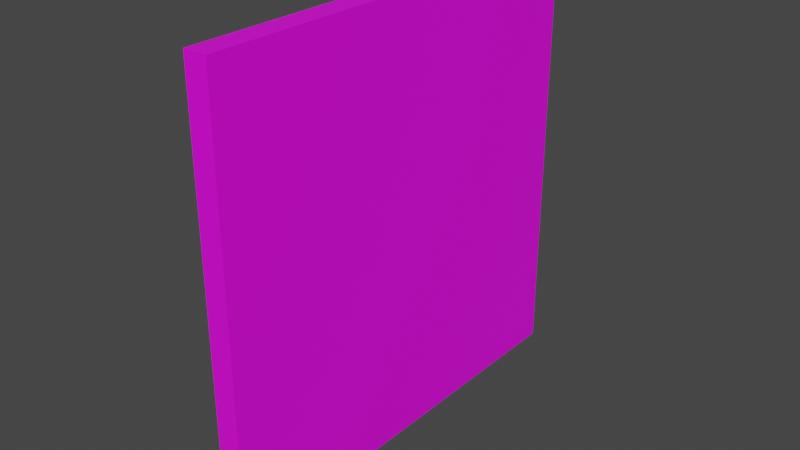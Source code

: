 # Source: floor_right_gable.blend  (saved by Blender 3.6.11; exported with 4.5.12 LTS)
import bpy
from mathutils import Matrix  # noqa: F401  (used for matrix-valued properties, if any)

bpy.ops.wm.read_factory_settings(use_empty=True)
scene = bpy.context.scene
scene.name = 'Scene'

# ---- collections
col_collection = bpy.data.collections.new('Collection'); scene.collection.children.link(col_collection)

# ---- images (referenced by path relative to the original .blend; pixels are not part of the script)
import os
ASSET_DIR = os.environ.get("B2B_ASSET_DIR", "")  # directory of the original .blend (textures are referenced by path, not embedded)
HERE = os.path.dirname(os.path.abspath(__file__))  # packed textures are extracted next to this script under _unpacked/

def load_image(name, relpath, width, height, colorspace="sRGB"):
    """Load a texture the original file referenced (path relative to the .blend, or extracted next to this script)."""
    p = next((c for c in (os.path.join(HERE, relpath), os.path.join(ASSET_DIR, relpath)) if relpath and os.path.exists(c)), "")
    if p:
        img = bpy.data.images.load(p, check_existing=True)
        img.name = name
    else:  # same state as the original file: an image datablock whose file is absent (Cycles renders it pink)
        img = bpy.data.images.new(name, width, height)
        img.source = "FILE"
        img.filepath = "//" + (relpath or name)
    img.colorspace_settings.name = colorspace
    return img
img_color_jpg = load_image('color.jpg', 'color.jpg', 1024, 1024, 'sRGB')
img_substrate_jpg = load_image('substrate.jpg', 'substrate.jpg', 1024, 1024, 'sRGB')

# ---- materials (node trees are filled in below, after node groups)
mat_color = bpy.data.materials.new('color')
mat_color.use_transparent_shadow = False
mat_substrate = bpy.data.materials.new('substrate')
mat_substrate.use_transparent_shadow = False

# ---- material node trees
mat_color.use_nodes = True; mat_color.node_tree.nodes.clear()
_N = mat_color.node_tree.nodes; _L = mat_color.node_tree.links
n0 = _N.new('ShaderNodeBsdfPrincipled'); n0.name = 'Principled BSDF'; n0.location = (10, 300)
n0.distribution = 'GGX'
n0.subsurface_method = 'RANDOM_WALK_SKIN'
n0.inputs[3].default_value = 1.45
n0.inputs[27].default_value = (0.0, 0.0, 0.0, 1.0)
n0.inputs[28].default_value = 1.0
n1 = _N.new('ShaderNodeOutputMaterial'); n1.name = 'Material Output'; n1.location = (300, 300)
n2 = _N.new('ShaderNodeVertexColor'); n2.name = 'Color Attribute'; n2.location = (-400, 300)
n2.layer_name = 'Colors'
n3 = _N.new('ShaderNodeTexImage'); n3.name = 'Image Texture'; n3.location = (-280, 280)
n3.image = img_color_jpg
_L.new(n0.outputs[0], n1.inputs[0])
_L.new(n3.outputs[0], n0.inputs[0])
n1.is_active_output = True
mat_substrate.use_nodes = True; mat_substrate.node_tree.nodes.clear()
_N = mat_substrate.node_tree.nodes; _L = mat_substrate.node_tree.links
n0 = _N.new('ShaderNodeBsdfPrincipled'); n0.name = 'Principled BSDF'; n0.location = (10, 300)
n0.distribution = 'GGX'
n0.subsurface_method = 'RANDOM_WALK_SKIN'
n0.inputs[3].default_value = 1.45
n0.inputs[27].default_value = (0.0, 0.0, 0.0, 1.0)
n0.inputs[28].default_value = 1.0
n1 = _N.new('ShaderNodeOutputMaterial'); n1.name = 'Material Output'; n1.location = (300, 300)
n2 = _N.new('ShaderNodeTexImage'); n2.name = 'Image Texture'; n2.location = (-280, 280)
n2.image = img_substrate_jpg
_L.new(n0.outputs[0], n1.inputs[0])
_L.new(n2.outputs[0], n0.inputs[0])
n1.is_active_output = True

# ---- world
world_world = bpy.data.worlds.new('World'); scene.world = world_world
world_world.use_nodes = True; world_world.node_tree.nodes.clear()
_N = world_world.node_tree.nodes; _L = world_world.node_tree.links
n0 = _N.new('ShaderNodeOutputWorld'); n0.name = 'World Output'; n0.location = (300, 300)
n1 = _N.new('ShaderNodeBackground'); n1.name = 'Background'; n1.location = (10, 300)
n1.inputs[0].default_value = (0.05088, 0.05088, 0.05088, 1.0)
_L.new(n1.outputs[0], n0.inputs[0])
n0.is_active_output = True
world_world.color = (0.05088, 0.05088, 0.05088)
world_world.use_sun_shadow = False
world_world.sun_shadow_jitter_overblur = 0.0

# ---- meshes
me_product = bpy.data.meshes.new('Product')
me_product.from_pydata([(8.882e-16, 81.0, 292.2), (0.0, 82.53, 291.9), (8.2, 81.0, 292.2), (8.2, 82.53, 291.9), (0.0, 83.83, 291.0), (8.2, 83.83, 291.0), (0.0, 84.7, 289.7), (8.2, 84.7, 289.7), (8.882e-16, 85.0, 288.2), (8.2, 85.0, 288.2), (8.2, 85.0, 288.0), (8.882e-16, 85.0, 288.0), (8.882e-16, 81.0, 284.0), (8.2, 81.0, 284.0), (0.0, 82.53, 284.3), (8.2, 82.53, 284.3), (0.0, 83.83, 285.2), (8.2, 83.83, 285.2), (0.0, 84.7, 286.5), (8.2, 84.7, 286.5), (8.882e-16, 292.2, 64.0), (0.0, 291.9, 62.47), (8.2, 292.2, 64.0), (8.2, 291.9, 62.47), (0.0, 291.0, 61.17), (8.2, 291.0, 61.17), (0.0, 289.7, 60.3), (8.2, 289.7, 60.3), (8.882e-16, 288.2, 60.0), (8.2, 288.2, 60.0), (8.2, 288.0, 60.0), (8.882e-16, 288.0, 60.0), (8.2, 284.0, 64.0), (8.2, 284.3, 62.47), (8.882e-16, 284.0, 64.0), (0.0, 284.3, 62.47), (8.2, 285.2, 61.17), (0.0, 285.2, 61.17), (8.2, 286.5, 60.3), (0.0, 286.5, 60.3), (7.994e-15, 220.0, 16.0), (0.0, 221.5, 15.7), (8.2, 220.0, 16.0), (8.2, 221.5, 15.7), (0.0, 222.8, 14.83), (8.2, 222.8, 14.83), (0.0, 223.7, 13.53), (8.2, 223.7, 13.53), (7.994e-15, 224.0, 12.0), (8.2, 224.0, 12.0), (8.2, 224.0, 11.8), (7.994e-15, 224.0, 11.8), (8.2, 220.0, 7.8), (8.2, 221.5, 8.104), (7.994e-15, 220.0, 7.8), (0.0, 221.5, 8.104), (8.2, 222.8, 8.972), (0.0, 222.8, 8.972), (8.2, 223.7, 10.27), (0.0, 223.7, 10.27), (7.994e-15, 64.0, 16.0), (8.2, 64.0, 16.0), (8.2, 60.0, 11.8), (8.2, 64.0, 7.8), (8.2, 62.47, 8.104), (8.2, 61.17, 8.972), (8.2, 60.3, 10.27), (8.2, 60.0, 12.0), (8.2, 61.17, 14.83), (8.2, 60.3, 13.53), (8.2, 62.47, 15.7), (7.994e-15, 64.0, 7.8), (0.0, 62.47, 8.104), (0.0, 61.17, 8.972), (0.0, 60.3, 10.27), (7.994e-15, 60.0, 11.8), (0.0, 62.47, 15.7), (0.0, 61.17, 14.83), (0.0, 60.3, 13.53), (7.994e-15, 60.0, 12.0), (0.0, 0.0, 0.0), (0.0, 300.0, 0.0), (16.0, 0.0, 0.0), (16.0, 300.0, 0.0), (8.2, 288.0, 240.0), (8.2, 284.0, 236.0), (8.2, 284.3, 237.5), (8.2, 285.2, 238.8), (8.2, 286.5, 239.7), (8.2, 291.0, 238.8), (8.2, 288.2, 240.0), (8.2, 289.7, 239.7), (8.2, 291.9, 237.5), (8.2, 292.2, 236.0), (8.882e-16, 284.0, 236.0), (8.882e-16, 292.2, 236.0), (0.0, 288.2, 240.0), (0.0, 289.7, 239.7), (0.0, 291.0, 238.8), (0.0, 291.9, 237.5), (0.0, 288.0, 240.0), (0.0, 286.5, 239.7), (0.0, 285.2, 238.8), (0.0, 284.3, 237.5), (0.0, 300.0, 300.0), (16.0, 300.0, 300.0), (8.882e-16, 19.0, 292.2), (8.2, 19.0, 292.2), (8.2, 15.0, 288.0), (8.2, 19.0, 284.0), (8.2, 17.47, 284.3), (8.2, 16.17, 285.2), (8.2, 15.3, 286.5), (8.2, 16.17, 291.0), (8.2, 15.0, 288.2), (8.2, 15.3, 289.7), (8.2, 17.47, 291.9), (8.882e-16, 19.0, 284.0), (0.0, 16.17, 291.0), (0.0, 15.3, 289.7), (0.0, 0.0, 300.0), (0.0, 17.47, 291.9), (0.0, 15.0, 288.2), (0.0, 15.0, 288.0), (0.0, 15.3, 286.5), (0.0, 16.17, 285.2), (0.0, 17.47, 284.3), (16.0, 0.0, 300.0)], [], [(0, 1, 2), (2, 1, 3), (3, 4, 5), (1, 4, 3), (5, 6, 7), (4, 6, 5), (7, 8, 9), (6, 8, 7), (10, 9, 8), (10, 8, 11), (12, 13, 14), (14, 15, 16), (13, 15, 14), (16, 17, 18), (15, 17, 16), (18, 19, 11), (17, 19, 18), (19, 10, 11), (20, 21, 22), (22, 21, 23), (23, 24, 25), (21, 24, 23), (25, 26, 27), (24, 26, 25), (27, 28, 29), (26, 28, 27), (30, 29, 28), (30, 28, 31), (32, 33, 34), (34, 33, 35), (35, 36, 37), (33, 36, 35), (37, 38, 39), (36, 38, 37), (39, 30, 31), (38, 30, 39), (40, 41, 42), (42, 41, 43), (43, 44, 45), (41, 44, 43), (45, 46, 47), (44, 46, 45), (47, 48, 49), (46, 48, 47), (50, 49, 48), (50, 48, 51), (52, 53, 54), (54, 53, 55), (55, 56, 57), (53, 56, 55), (57, 58, 59), (56, 58, 57), (59, 50, 51), (58, 50, 59), (40, 42, 60), (60, 42, 61), (62, 63, 64), (62, 64, 65), (62, 65, 66), (67, 63, 62), (68, 67, 69), (61, 68, 70), (61, 63, 67), (61, 67, 68), (56, 53, 52), (50, 58, 56), (50, 56, 52), (42, 52, 63), (42, 49, 50), (42, 63, 61), (42, 50, 52), (43, 49, 42), (45, 47, 49), (45, 49, 43), (52, 54, 71), (52, 71, 63), (63, 71, 64), (64, 72, 65), (71, 72, 64), (65, 73, 66), (72, 73, 65), (66, 74, 62), (73, 74, 66), (74, 75, 62), (60, 61, 76), (76, 70, 77), (61, 70, 76), (77, 68, 78), (70, 68, 77), (78, 69, 79), (68, 69, 78), (69, 67, 79), (62, 75, 79), (67, 62, 79), (80, 81, 82), (81, 83, 82), (84, 85, 86), (84, 86, 87), (84, 87, 88), (89, 90, 91), (92, 90, 89), (93, 84, 90), (93, 85, 84), (93, 90, 92), (38, 36, 33), (30, 33, 32), (30, 38, 33), (29, 30, 32), (22, 32, 85), (22, 85, 93), (22, 29, 32), (25, 22, 23), (25, 27, 29), (25, 29, 22), (34, 94, 85), (32, 34, 85), (95, 20, 93), (20, 22, 93), (96, 97, 90), (90, 97, 91), (91, 98, 89), (97, 98, 91), (89, 99, 92), (98, 99, 89), (92, 95, 93), (99, 95, 92), (96, 90, 100), (100, 90, 84), (100, 84, 101), (101, 88, 102), (84, 88, 101), (102, 87, 103), (88, 87, 102), (103, 86, 94), (87, 86, 103), (86, 85, 94), (104, 83, 81), (105, 83, 104), (0, 2, 106), (106, 2, 107), (108, 109, 110), (108, 110, 111), (108, 111, 112), (113, 114, 115), (107, 108, 114), (107, 113, 116), (107, 109, 108), (107, 114, 113), (19, 17, 15), (19, 15, 13), (10, 19, 13), (2, 13, 109), (2, 9, 10), (2, 109, 107), (2, 10, 13), (5, 2, 3), (5, 7, 9), (5, 9, 2), (12, 117, 109), (13, 12, 109), (118, 119, 120), (120, 121, 118), (119, 122, 120), (120, 106, 121), (122, 123, 120), (123, 124, 120), (124, 125, 120), (120, 0, 106), (6, 104, 8), (4, 104, 6), (1, 104, 4), (0, 104, 1), (126, 80, 125), (117, 80, 126), (125, 80, 120), (104, 101, 102), (117, 76, 80), (80, 76, 77), (102, 103, 104), (8, 103, 11), (11, 103, 18), (104, 103, 8), (77, 78, 80), (78, 79, 80), (14, 60, 12), (12, 60, 117), (117, 60, 76), (104, 100, 101), (103, 94, 18), (16, 94, 14), (18, 94, 16), (104, 96, 100), (79, 75, 80), (104, 97, 96), (75, 74, 80), (74, 73, 80), (104, 98, 97), (104, 99, 98), (73, 72, 80), (72, 71, 80), (104, 95, 99), (94, 40, 14), (14, 40, 60), (40, 34, 41), (94, 34, 40), (41, 35, 44), (34, 35, 41), (44, 37, 46), (35, 37, 44), (37, 39, 46), (46, 81, 48), (48, 81, 51), (55, 81, 54), (57, 81, 55), (59, 81, 57), (51, 81, 59), (26, 81, 28), (24, 81, 26), (21, 81, 24), (20, 81, 21), (28, 81, 31), (31, 81, 39), (39, 81, 46), (120, 104, 0), (81, 80, 54), (54, 80, 71), (104, 81, 95), (95, 81, 20), (104, 120, 127), (105, 104, 127), (82, 120, 80), (82, 127, 120), (122, 119, 114), (114, 119, 115), (115, 118, 113), (113, 118, 116), (119, 118, 115), (118, 121, 116), (116, 106, 107), (121, 106, 116), (122, 108, 123), (114, 108, 122), (108, 112, 123), (123, 112, 124), (124, 111, 125), (125, 111, 126), (112, 111, 124), (111, 110, 126), (126, 109, 117), (110, 109, 126), (83, 105, 82), (82, 105, 127)])
me_product.polygons.foreach_set('material_index', [1, 1, 1, 1, 1, 1, 1, 1, 1, 1, 1, 1, 1, 1, 1, 1, 1, 1, 1, 1, 1, 1, 1, 1, 1, 1, 1, 1, 1, 1, 1, 1, 1, 1, 1, 1, 1, 1, 1, 1, 1, 1, 1, 1, 1, 1, 1, 1, 1, 1, 1, 1, 1, 1, 1, 1, 1, 1, 1, 1, 1, 1, 1, 1, 1, 1, 1, 1, 1, 1, 1, 1, 1, 1, 1, 1, 1, 1, 1, 1, 1, 1, 1, 1, 1, 1, 1, 1, 1, 1, 1, 1, 1, 1, 1, 1, 1, 1, 1, 1, 1, 1, 1, 1, 1, 1, 1, 1, 1, 1, 1, 1, 1, 1, 1, 1, 1, 1, 1, 1, 1, 1, 1, 1, 1, 1, 1, 1, 1, 1, 1, 1, 1, 1, 1, 1, 1, 1, 1, 1, 1, 1, 1, 1, 1, 1, 1, 1, 1, 1, 1, 1, 1, 1, 1, 1, 1, 1, 1, 1, 0, 0, 0, 0, 0, 0, 0, 0, 0, 0, 0, 0, 0, 0, 0, 0, 0, 0, 0, 0, 0, 0, 0, 0, 0, 0, 0, 0, 0, 0, 0, 0, 0, 0, 0, 0, 0, 0, 0, 0, 0, 0, 0, 0, 0, 0, 0, 0, 0, 0, 0, 0, 0, 0, 0, 0, 0, 0, 0, 0, 0, 0, 0, 0, 0, 0, 0, 0, 1, 1, 1, 1, 1, 1, 1, 1, 1, 1, 1, 1, 1, 1, 1, 1, 1, 1, 1, 1, 1, 1, 0, 0])
_k = set([(0, 1), (0, 106), (1, 4), (2, 3), (2, 107), (3, 5), (4, 6), (5, 7), (6, 8), (7, 9), (8, 11), (9, 10), (10, 19), (11, 18), (12, 14), (12, 117), (13, 15), (13, 109), (14, 16), (15, 17), (16, 18), (17, 19), (20, 21), (20, 95), (21, 24), (22, 23), (22, 93), (23, 25), (24, 26), (25, 27), (26, 28), (27, 29), (28, 31), (29, 30), (30, 38), (31, 39), (32, 33), (32, 85), (33, 36), (34, 35), (34, 94), (35, 37), (36, 38), (37, 39), (40, 41), (40, 60), (41, 44), (42, 43), (42, 61), (43, 45), (44, 46), (45, 47), (46, 48), (47, 49), (48, 51), (49, 50), (50, 58), (51, 59), (52, 53), (52, 63), (53, 56), (54, 55), (54, 71), (55, 57), (56, 58), (57, 59), (60, 76), (61, 70), (62, 66), (62, 67), (63, 64), (64, 65), (65, 66), (67, 69), (68, 69), (68, 70), (71, 72), (72, 73), (73, 74), (74, 75), (75, 79), (76, 77), (77, 78), (78, 79), (80, 81), (80, 82), (80, 120), (81, 83), (81, 104), (82, 83), (82, 127), (83, 105), (84, 88), (84, 90), (85, 86), (86, 87), (87, 88), (89, 91), (89, 92), (90, 91), (92, 93), (94, 103), (95, 99), (96, 97), (96, 100), (97, 98), (98, 99), (100, 101), (101, 102), (102, 103), (104, 105), (104, 120), (105, 127), (106, 121), (107, 116), (108, 112), (108, 114), (109, 110), (110, 111), (111, 112), (113, 115), (113, 116), (114, 115), (117, 126), (118, 119), (118, 121), (119, 122), (120, 127), (122, 123), (123, 124), (124, 125), (125, 126)])
me_product.attributes.new('sharp_edge', 'BOOLEAN', 'EDGE').data.foreach_set('value', [ (min(e.vertices), max(e.vertices)) in _k for e in me_product.edges])
_uv = me_product.uv_layers.new(name='UVMap')
_uv.uv.foreach_set('vector', [0.2996, 0.5139, 0.297, 0.5139, 0.2996, 0.5003, 0.2996, 0.5003, 0.297, 0.5139, 0.297, 0.5003, 0.297, 0.5003, 0.2944, 0.5139, 0.2944, 0.5003, 0.297, 0.5139, 0.2944, 0.5139, 0.297, 0.5003, 0.2944, 0.5003, 0.2918, 0.5139, 0.2918, 0.5003, 0.2944, 0.5139, 0.2918, 0.5139, 0.2944, 0.5003, 0.2918, 0.5003, 0.2892, 0.5139, 0.2892, 0.5003, 0.2918, 0.5139, 0.2892, 0.5139, 0.2918, 0.5003, 0.3652, 0.5139, 0.3649, 0.5139, 0.3649, 0.5003, 0.3652, 0.5139, 0.3649, 0.5003, 0.3652, 0.5003, 0.332, 0.5003, 0.332, 0.5139, 0.3294, 0.5003, 0.3294, 0.5003, 0.3294, 0.5139, 0.3268, 0.5003, 0.332, 0.5139, 0.3294, 0.5139, 0.3294, 0.5003, 0.3268, 0.5003, 0.3268, 0.5139, 0.3242, 0.5003, 0.3294, 0.5139, 0.3268, 0.5139, 0.3268, 0.5003, 0.3242, 0.5003, 0.3242, 0.5139, 0.3216, 0.5003, 0.3268, 0.5139, 0.3242, 0.5139, 0.3242, 0.5003, 0.3242, 0.5139, 0.3216, 0.5139, 0.3216, 0.5003, 0.2671, 0.5139, 0.2645, 0.5139, 0.2671, 0.5003, 0.2671, 0.5003, 0.2645, 0.5139, 0.2645, 0.5003, 0.2645, 0.5003, 0.262, 0.5139, 0.262, 0.5003, 0.2645, 0.5139, 0.262, 0.5139, 0.2645, 0.5003, 0.262, 0.5003, 0.2594, 0.5139, 0.2594, 0.5003, 0.262, 0.5139, 0.2594, 0.5139, 0.262, 0.5003, 0.2594, 0.5003, 0.2568, 0.5139, 0.2568, 0.5003, 0.2594, 0.5139, 0.2568, 0.5139, 0.2594, 0.5003, 0.366, 0.5139, 0.3657, 0.5139, 0.3657, 0.5003, 0.366, 0.5139, 0.3657, 0.5003, 0.366, 0.5003, 0.3537, 0.5139, 0.3511, 0.5139, 0.3537, 0.5003, 0.3537, 0.5003, 0.3511, 0.5139, 0.3511, 0.5003, 0.3511, 0.5003, 0.3485, 0.5139, 0.3485, 0.5003, 0.3511, 0.5139, 0.3485, 0.5139, 0.3511, 0.5003, 0.3485, 0.5003, 0.3459, 0.5139, 0.3459, 0.5003, 0.3485, 0.5139, 0.3459, 0.5139, 0.3485, 0.5003, 0.3459, 0.5003, 0.3433, 0.5139, 0.3433, 0.5003, 0.3459, 0.5139, 0.3433, 0.5139, 0.3459, 0.5003, 0.3325, 0.5003, 0.3351, 0.5003, 0.3325, 0.5139, 0.3325, 0.5139, 0.3351, 0.5003, 0.3351, 0.5139, 0.3351, 0.5139, 0.3377, 0.5003, 0.3377, 0.5139, 0.3351, 0.5003, 0.3377, 0.5003, 0.3351, 0.5139, 0.3377, 0.5139, 0.3403, 0.5003, 0.3403, 0.5139, 0.3377, 0.5003, 0.3403, 0.5003, 0.3377, 0.5139, 0.3403, 0.5139, 0.3429, 0.5003, 0.3429, 0.5139, 0.3403, 0.5003, 0.3429, 0.5003, 0.3403, 0.5139, 0.3667, 0.5139, 0.3664, 0.5139, 0.3664, 0.5003, 0.3667, 0.5139, 0.3664, 0.5003, 0.3667, 0.5003, 0.2888, 0.5139, 0.2862, 0.5139, 0.2888, 0.5003, 0.2888, 0.5003, 0.2862, 0.5139, 0.2862, 0.5003, 0.2862, 0.5003, 0.2836, 0.5139, 0.2836, 0.5003, 0.2862, 0.5139, 0.2836, 0.5139, 0.2862, 0.5003, 0.2836, 0.5003, 0.281, 0.5139, 0.281, 0.5003, 0.2836, 0.5139, 0.281, 0.5139, 0.2836, 0.5003, 0.281, 0.5003, 0.2784, 0.5139, 0.2784, 0.5003, 0.281, 0.5139, 0.2784, 0.5139, 0.281, 0.5003, 0.1788, 0.5003, 0.1925, 0.5003, 0.1788, 0.76, 0.1788, 0.76, 0.1925, 0.5003, 0.1925, 0.76, 0.1577, 0.7733, 0.1643, 0.7667, 0.1638, 0.7692, 0.1577, 0.7733, 0.1638, 0.7692, 0.1624, 0.7714, 0.1577, 0.7733, 0.1624, 0.7714, 0.1602, 0.7728, 0.1573, 0.7733, 0.1643, 0.7667, 0.1577, 0.7733, 0.1526, 0.7714, 0.1573, 0.7733, 0.1548, 0.7728, 0.1507, 0.7667, 0.1526, 0.7714, 0.1512, 0.7692, 0.1507, 0.7667, 0.1643, 0.7667, 0.1573, 0.7733, 0.1507, 0.7667, 0.1573, 0.7733, 0.1526, 0.7714, 0.1624, 0.5022, 0.1638, 0.5044, 0.1643, 0.5069, 0.1577, 0.5003, 0.1602, 0.5008, 0.1624, 0.5022, 0.1577, 0.5003, 0.1624, 0.5022, 0.1643, 0.5069, 0.1507, 0.5069, 0.1643, 0.5069, 0.1643, 0.7667, 0.1507, 0.5069, 0.1573, 0.5003, 0.1577, 0.5003, 0.1507, 0.5069, 0.1643, 0.7667, 0.1507, 0.7667, 0.1507, 0.5069, 0.1577, 0.5003, 0.1643, 0.5069, 0.1512, 0.5044, 0.1573, 0.5003, 0.1507, 0.5069, 0.1526, 0.5022, 0.1548, 0.5008, 0.1573, 0.5003, 0.1526, 0.5022, 0.1573, 0.5003, 0.1512, 0.5044, 0.1648, 0.5003, 0.1784, 0.5003, 0.1784, 0.76, 0.1648, 0.5003, 0.1784, 0.76, 0.1648, 0.76, 0.2676, 0.5139, 0.2676, 0.5003, 0.2702, 0.5139, 0.2702, 0.5139, 0.2702, 0.5003, 0.2728, 0.5139, 0.2676, 0.5003, 0.2702, 0.5003, 0.2702, 0.5139, 0.2728, 0.5139, 0.2728, 0.5003, 0.2754, 0.5139, 0.2702, 0.5003, 0.2728, 0.5003, 0.2728, 0.5139, 0.2754, 0.5139, 0.2754, 0.5003, 0.278, 0.5139, 0.2728, 0.5003, 0.2754, 0.5003, 0.2754, 0.5139, 0.2754, 0.5003, 0.278, 0.5003, 0.278, 0.5139, 0.2351, 0.5139, 0.2351, 0.5003, 0.2377, 0.5139, 0.2377, 0.5139, 0.2377, 0.5003, 0.2403, 0.5139, 0.2351, 0.5003, 0.2377, 0.5003, 0.2377, 0.5139, 0.2403, 0.5139, 0.2403, 0.5003, 0.2429, 0.5139, 0.2377, 0.5003, 0.2403, 0.5003, 0.2403, 0.5139, 0.2429, 0.5139, 0.2429, 0.5003, 0.2455, 0.5139, 0.2403, 0.5003, 0.2429, 0.5003, 0.2429, 0.5139, 0.2429, 0.5003, 0.2455, 0.5003, 0.2455, 0.5139, 0.3675, 0.5003, 0.3675, 0.5139, 0.3672, 0.5139, 0.3672, 0.5003, 0.3675, 0.5003, 0.3672, 0.5139, 0.0002101, 0.9998, 0.0002101, 0.5003, 0.02685, 0.9998, 0.0002101, 0.5003, 0.02685, 0.5003, 0.02685, 0.9998, 0.1155, 0.8, 0.1221, 0.7933, 0.1216, 0.7959, 0.1155, 0.8, 0.1216, 0.7959, 0.1202, 0.798, 0.1155, 0.8, 0.1202, 0.798, 0.118, 0.7995, 0.1104, 0.798, 0.1151, 0.8, 0.1126, 0.7995, 0.109, 0.7959, 0.1151, 0.8, 0.1104, 0.798, 0.1085, 0.7933, 0.1155, 0.8, 0.1151, 0.8, 0.1085, 0.7933, 0.1221, 0.7933, 0.1155, 0.8, 0.1085, 0.7933, 0.1151, 0.8, 0.109, 0.7959, 0.118, 0.5008, 0.1202, 0.5022, 0.1216, 0.5044, 0.1155, 0.5003, 0.1216, 0.5044, 0.1221, 0.5069, 0.1155, 0.5003, 0.118, 0.5008, 0.1216, 0.5044, 0.1151, 0.5003, 0.1155, 0.5003, 0.1221, 0.5069, 0.1085, 0.5069, 0.1221, 0.5069, 0.1221, 0.7933, 0.1085, 0.5069, 0.1221, 0.7933, 0.1085, 0.7933, 0.1085, 0.5069, 0.1151, 0.5003, 0.1221, 0.5069, 0.1104, 0.5022, 0.1085, 0.5069, 0.109, 0.5044, 0.1104, 0.5022, 0.1126, 0.5008, 0.1151, 0.5003, 0.1104, 0.5022, 0.1151, 0.5003, 0.1085, 0.5069, 0.1503, 0.5003, 0.1503, 0.7867, 0.1366, 0.7867, 0.1366, 0.5003, 0.1503, 0.5003, 0.1366, 0.7867, 0.1225, 0.7867, 0.1225, 0.5003, 0.1362, 0.7867, 0.1225, 0.5003, 0.1362, 0.5003, 0.1362, 0.7867, 0.2563, 0.5139, 0.2537, 0.5139, 0.2563, 0.5003, 0.2563, 0.5003, 0.2537, 0.5139, 0.2537, 0.5003, 0.2537, 0.5003, 0.2511, 0.5139, 0.2511, 0.5003, 0.2537, 0.5139, 0.2511, 0.5139, 0.2537, 0.5003, 0.2511, 0.5003, 0.2485, 0.5139, 0.2485, 0.5003, 0.2511, 0.5139, 0.2485, 0.5139, 0.2511, 0.5003, 0.2485, 0.5003, 0.2459, 0.5139, 0.2459, 0.5003, 0.2485, 0.5139, 0.2459, 0.5139, 0.2485, 0.5003, 0.3679, 0.5139, 0.3679, 0.5003, 0.3683, 0.5139, 0.3683, 0.5139, 0.3679, 0.5003, 0.3683, 0.5003, 0.3541, 0.5139, 0.3541, 0.5003, 0.3567, 0.5139, 0.3567, 0.5139, 0.3567, 0.5003, 0.3593, 0.5139, 0.3541, 0.5003, 0.3567, 0.5003, 0.3567, 0.5139, 0.3593, 0.5139, 0.3593, 0.5003, 0.3619, 0.5139, 0.3567, 0.5003, 0.3593, 0.5003, 0.3593, 0.5139, 0.3619, 0.5139, 0.3619, 0.5003, 0.3645, 0.5139, 0.3593, 0.5003, 0.3619, 0.5003, 0.3619, 0.5139, 0.3619, 0.5003, 0.3645, 0.5003, 0.3645, 0.5139, 0.05391, 0.9998, 0.02727, 0.5003, 0.05391, 0.5003, 0.02727, 0.9998, 0.02727, 0.5003, 0.05391, 0.9998, 0.207, 0.5003, 0.2206, 0.5003, 0.207, 0.6035, 0.207, 0.6035, 0.2206, 0.5003, 0.2206, 0.6035, 0.1999, 0.6168, 0.2066, 0.6102, 0.206, 0.6127, 0.1999, 0.6168, 0.206, 0.6127, 0.2046, 0.6149, 0.1999, 0.6168, 0.2046, 0.6149, 0.2024, 0.6163, 0.1949, 0.6149, 0.1996, 0.6168, 0.197, 0.6163, 0.1929, 0.6102, 0.1999, 0.6168, 0.1996, 0.6168, 0.1929, 0.6102, 0.1949, 0.6149, 0.1934, 0.6127, 0.1929, 0.6102, 0.2066, 0.6102, 0.1999, 0.6168, 0.1929, 0.6102, 0.1996, 0.6168, 0.1949, 0.6149, 0.2024, 0.5008, 0.2046, 0.5022, 0.206, 0.5044, 0.2024, 0.5008, 0.206, 0.5044, 0.2066, 0.5069, 0.1999, 0.5003, 0.2024, 0.5008, 0.2066, 0.5069, 0.1929, 0.5069, 0.2066, 0.5069, 0.2066, 0.6102, 0.1929, 0.5069, 0.1996, 0.5003, 0.1999, 0.5003, 0.1929, 0.5069, 0.2066, 0.6102, 0.1929, 0.6102, 0.1929, 0.5069, 0.1999, 0.5003, 0.2066, 0.5069, 0.1949, 0.5022, 0.1929, 0.5069, 0.1934, 0.5044, 0.1949, 0.5022, 0.197, 0.5008, 0.1996, 0.5003, 0.1949, 0.5022, 0.1996, 0.5003, 0.1929, 0.5069, 0.2347, 0.5003, 0.2347, 0.6035, 0.221, 0.6035, 0.221, 0.5003, 0.2347, 0.5003, 0.221, 0.6035, 0.4848, 0.02715, 0.4826, 0.0257, 0.4997, 0.00021, 0.4997, 0.00021, 0.4862, 0.02931, 0.4848, 0.02715, 0.4826, 0.0257, 0.4801, 0.0252, 0.4997, 0.00021, 0.4997, 0.00021, 0.4868, 0.03186, 0.4862, 0.02931, 0.4801, 0.0252, 0.4798, 0.0252, 0.4997, 0.00021, 0.4798, 0.0252, 0.4772, 0.0257, 0.4997, 0.00021, 0.4772, 0.0257, 0.475, 0.02715, 0.4997, 0.00021, 0.4997, 0.00021, 0.4868, 0.1352, 0.4868, 0.03186, 0.4826, 0.1414, 0.4998, 0.4998, 0.4801, 0.1419, 0.4848, 0.1399, 0.4998, 0.4998, 0.4826, 0.1414, 0.4863, 0.1378, 0.4998, 0.4998, 0.4848, 0.1399, 0.4868, 0.1352, 0.4998, 0.4998, 0.4863, 0.1378, 0.4736, 0.02931, 0.00021, 0.00021, 0.475, 0.02715, 0.4731, 0.03186, 0.00021, 0.00021, 0.4736, 0.02931, 0.475, 0.02715, 0.00021, 0.00021, 0.4997, 0.00021, 0.4998, 0.4998, 0.3995, 0.4773, 0.398, 0.4751, 0.4731, 0.03186, 0.02635, 0.1042, 0.00021, 0.00021, 0.00021, 0.00021, 0.02635, 0.1042, 0.02491, 0.102, 0.398, 0.4751, 0.3959, 0.4737, 0.4998, 0.4998, 0.4801, 0.1419, 0.3959, 0.4737, 0.4797, 0.1419, 0.4797, 0.1419, 0.3959, 0.4737, 0.4772, 0.1414, 0.4998, 0.4998, 0.3959, 0.4737, 0.4801, 0.1419, 0.02491, 0.102, 0.02275, 0.1006, 0.00021, 0.00021, 0.02275, 0.1006, 0.0202, 0.1001, 0.00021, 0.00021, 0.4736, 0.1378, 0.02686, 0.1068, 0.4731, 0.1352, 0.4731, 0.1352, 0.02686, 0.1068, 0.4731, 0.03186, 0.4731, 0.03186, 0.02686, 0.1068, 0.02635, 0.1042, 0.4998, 0.4998, 0.4, 0.4798, 0.3995, 0.4773, 0.3959, 0.4737, 0.3933, 0.4732, 0.4772, 0.1414, 0.475, 0.1399, 0.3933, 0.4732, 0.4736, 0.1378, 0.4772, 0.1414, 0.3933, 0.4732, 0.475, 0.1399, 0.4998, 0.4998, 0.4, 0.4801, 0.4, 0.4798, 0.0202, 0.1001, 0.01986, 0.1001, 0.00021, 0.00021, 0.4998, 0.4998, 0.3995, 0.4827, 0.4, 0.4801, 0.01986, 0.1001, 0.01732, 0.1006, 0.00021, 0.00021, 0.01732, 0.1006, 0.01516, 0.102, 0.00021, 0.00021, 0.4998, 0.4998, 0.398, 0.4849, 0.3995, 0.4827, 0.4998, 0.4998, 0.3959, 0.4863, 0.398, 0.4849, 0.01516, 0.102, 0.01371, 0.1042, 0.00021, 0.00021, 0.01371, 0.1042, 0.01321, 0.1068, 0.00021, 0.00021, 0.4998, 0.4998, 0.3933, 0.4868, 0.3959, 0.4863, 0.3933, 0.4732, 0.02688, 0.3664, 0.4736, 0.1378, 0.4736, 0.1378, 0.02688, 0.3664, 0.02686, 0.1068, 0.02688, 0.3664, 0.1068, 0.473, 0.02638, 0.369, 0.3933, 0.4732, 0.1068, 0.473, 0.02688, 0.3664, 0.02638, 0.369, 0.1043, 0.4735, 0.02493, 0.3711, 0.1068, 0.473, 0.1043, 0.4735, 0.02638, 0.369, 0.02493, 0.3711, 0.1021, 0.475, 0.02277, 0.3726, 0.1043, 0.4735, 0.1021, 0.475, 0.02493, 0.3711, 0.1021, 0.475, 0.1007, 0.4771, 0.02277, 0.3726, 0.02277, 0.3726, 0.0002588, 0.4996, 0.02022, 0.3731, 0.02022, 0.3731, 0.0002588, 0.4996, 0.01989, 0.3731, 0.01374, 0.369, 0.0002588, 0.4996, 0.01323, 0.3664, 0.01518, 0.3711, 0.0002588, 0.4996, 0.01374, 0.369, 0.01734, 0.3726, 0.0002588, 0.4996, 0.01518, 0.3711, 0.01989, 0.3731, 0.0002588, 0.4996, 0.01734, 0.3726, 0.1007, 0.4826, 0.0002588, 0.4996, 0.1002, 0.48, 0.1021, 0.4847, 0.0002588, 0.4996, 0.1007, 0.4826, 0.1043, 0.4862, 0.0002588, 0.4996, 0.1021, 0.4847, 0.1068, 0.4867, 0.0002588, 0.4996, 0.1043, 0.4862, 0.1002, 0.48, 0.0002588, 0.4996, 0.1002, 0.4797, 0.1002, 0.4797, 0.0002588, 0.4996, 0.1007, 0.4771, 0.1007, 0.4771, 0.0002588, 0.4996, 0.02277, 0.3726, 0.4997, 0.00021, 0.4998, 0.4998, 0.4868, 0.1352, 0.0002588, 0.4996, 0.00021, 0.00021, 0.01323, 0.3664, 0.01323, 0.3664, 0.00021, 0.00021, 0.01321, 0.1068, 0.4998, 0.4998, 0.0002588, 0.4996, 0.3933, 0.4868, 0.3933, 0.4868, 0.0002588, 0.4996, 0.1068, 0.4867, 0.05433, 0.9998, 0.05433, 0.5003, 0.08098, 0.5003, 0.08098, 0.9998, 0.05433, 0.9998, 0.08098, 0.5003, 0.108, 0.5003, 0.0814, 0.9998, 0.0814, 0.5003, 0.108, 0.5003, 0.108, 0.9998, 0.0814, 0.9998, 0.3104, 0.5139, 0.3078, 0.5139, 0.3104, 0.5003, 0.3104, 0.5003, 0.3078, 0.5139, 0.3078, 0.5003, 0.3078, 0.5003, 0.3052, 0.5139, 0.3052, 0.5003, 0.3052, 0.5003, 0.3052, 0.5139, 0.3026, 0.5003, 0.3078, 0.5139, 0.3052, 0.5139, 0.3078, 0.5003, 0.3052, 0.5139, 0.3026, 0.5139, 0.3026, 0.5003, 0.3026, 0.5003, 0.3, 0.5139, 0.3, 0.5003, 0.3026, 0.5139, 0.3, 0.5139, 0.3026, 0.5003, 0.369, 0.5003, 0.3687, 0.5139, 0.3687, 0.5003, 0.369, 0.5139, 0.3687, 0.5139, 0.369, 0.5003, 0.3108, 0.5003, 0.3134, 0.5003, 0.3108, 0.5139, 0.3108, 0.5139, 0.3134, 0.5003, 0.3134, 0.5139, 0.3134, 0.5139, 0.316, 0.5003, 0.316, 0.5139, 0.316, 0.5139, 0.316, 0.5003, 0.3186, 0.5139, 0.3134, 0.5003, 0.316, 0.5003, 0.3134, 0.5139, 0.316, 0.5003, 0.3186, 0.5003, 0.3186, 0.5139, 0.3186, 0.5139, 0.3212, 0.5003, 0.3212, 0.5139, 0.3186, 0.5003, 0.3212, 0.5003, 0.3186, 0.5139, 0.5002, 0.0002101, 0.9998, 0.00021, 0.5002, 0.4997, 0.5002, 0.4997, 0.9998, 0.00021, 0.9998, 0.4997])
_ca = me_product.color_attributes.new('Colors', 'BYTE_COLOR', 'CORNER')
_ca.data.foreach_set('color', [1.0, 1.0, 1.0, 1.0, 1.0, 1.0, 1.0, 1.0, 1.0, 1.0, 1.0, 1.0, 1.0, 1.0, 1.0, 1.0, 1.0, 1.0, 1.0, 1.0, 1.0, 1.0, 1.0, 1.0, 1.0, 1.0, 1.0, 1.0, 1.0, 1.0, 1.0, 1.0, 1.0, 1.0, 1.0, 1.0, 1.0, 1.0, 1.0, 1.0, 1.0, 1.0, 1.0, 1.0, 1.0, 1.0, 1.0, 1.0, 1.0, 1.0, 1.0, 1.0, 1.0, 1.0, 1.0, 1.0, 1.0, 1.0, 1.0, 1.0, 1.0, 1.0, 1.0, 1.0, 1.0, 1.0, 1.0, 1.0, 1.0, 1.0, 1.0, 1.0, 1.0, 1.0, 1.0, 1.0, 1.0, 1.0, 1.0, 1.0, 1.0, 1.0, 1.0, 1.0, 1.0, 1.0, 1.0, 1.0, 1.0, 1.0, 1.0, 1.0, 1.0, 1.0, 1.0, 1.0, 1.0, 1.0, 1.0, 1.0, 1.0, 1.0, 1.0, 1.0, 1.0, 1.0, 1.0, 1.0, 1.0, 1.0, 1.0, 1.0, 1.0, 1.0, 1.0, 1.0, 1.0, 1.0, 1.0, 1.0, 1.0, 1.0, 1.0, 1.0, 1.0, 1.0, 1.0, 1.0, 1.0, 1.0, 1.0, 1.0, 1.0, 1.0, 1.0, 1.0, 1.0, 1.0, 1.0, 1.0, 1.0, 1.0, 1.0, 1.0, 1.0, 1.0, 1.0, 1.0, 1.0, 1.0, 1.0, 1.0, 1.0, 1.0, 1.0, 1.0, 1.0, 1.0, 1.0, 1.0, 1.0, 1.0, 1.0, 1.0, 1.0, 1.0, 1.0, 1.0, 1.0, 1.0, 1.0, 1.0, 1.0, 1.0, 1.0, 1.0, 1.0, 1.0, 1.0, 1.0, 1.0, 1.0, 1.0, 1.0, 1.0, 1.0, 1.0, 1.0, 1.0, 1.0, 1.0, 1.0, 1.0, 1.0, 1.0, 1.0, 1.0, 1.0, 1.0, 1.0, 1.0, 1.0, 1.0, 1.0, 1.0, 1.0, 1.0, 1.0, 1.0, 1.0, 1.0, 1.0, 1.0, 1.0, 1.0, 1.0, 1.0, 1.0, 1.0, 1.0, 1.0, 1.0, 1.0, 1.0, 1.0, 1.0, 1.0, 1.0, 1.0, 1.0, 1.0, 1.0, 1.0, 1.0, 1.0, 1.0, 1.0, 1.0, 1.0, 1.0, 1.0, 1.0, 1.0, 1.0, 1.0, 1.0, 1.0, 1.0, 1.0, 1.0, 1.0, 1.0, 1.0, 1.0, 1.0, 1.0, 1.0, 1.0, 1.0, 1.0, 1.0, 1.0, 1.0, 1.0, 1.0, 1.0, 1.0, 1.0, 1.0, 1.0, 1.0, 1.0, 1.0, 1.0, 1.0, 1.0, 1.0, 1.0, 1.0, 1.0, 1.0, 1.0, 1.0, 1.0, 1.0, 1.0, 1.0, 1.0, 1.0, 1.0, 1.0, 1.0, 1.0, 1.0, 1.0, 1.0, 1.0, 1.0, 1.0, 1.0, 1.0, 1.0, 1.0, 1.0, 1.0, 1.0, 1.0, 1.0, 1.0, 1.0, 1.0, 1.0, 1.0, 1.0, 1.0, 1.0, 1.0, 1.0, 1.0, 1.0, 1.0, 1.0, 1.0, 1.0, 1.0, 1.0, 1.0, 1.0, 1.0, 1.0, 1.0, 1.0, 1.0, 1.0, 1.0, 1.0, 1.0, 1.0, 1.0, 1.0, 1.0, 1.0, 1.0, 1.0, 1.0, 1.0, 1.0, 1.0, 1.0, 1.0, 1.0, 1.0, 1.0, 1.0, 1.0, 1.0, 1.0, 1.0, 1.0, 1.0, 1.0, 1.0, 1.0, 1.0, 1.0, 1.0, 1.0, 1.0, 1.0, 1.0, 1.0, 1.0, 1.0, 1.0, 1.0, 1.0, 1.0, 1.0, 1.0, 1.0, 1.0, 1.0, 1.0, 1.0, 1.0, 1.0, 1.0, 1.0, 1.0, 1.0, 1.0, 1.0, 1.0, 1.0, 1.0, 1.0, 1.0, 1.0, 1.0, 1.0, 1.0, 1.0, 1.0, 1.0, 1.0, 1.0, 1.0, 1.0, 1.0, 1.0, 1.0, 1.0, 1.0, 1.0, 1.0, 1.0, 1.0, 1.0, 1.0, 1.0, 1.0, 1.0, 1.0, 1.0, 1.0, 1.0, 1.0, 1.0, 1.0, 1.0, 1.0, 1.0, 1.0, 1.0, 1.0, 1.0, 1.0, 1.0, 1.0, 1.0, 1.0, 1.0, 1.0, 1.0, 1.0, 1.0, 1.0, 1.0, 1.0, 1.0, 1.0, 1.0, 1.0, 1.0, 1.0, 1.0, 1.0, 1.0, 1.0, 1.0, 1.0, 1.0, 1.0, 1.0, 1.0, 1.0, 1.0, 1.0, 1.0, 1.0, 1.0, 1.0, 1.0, 1.0, 1.0, 1.0, 1.0, 1.0, 1.0, 1.0, 1.0, 1.0, 1.0, 1.0, 1.0, 1.0, 1.0, 1.0, 1.0, 1.0, 1.0, 1.0, 1.0, 1.0, 1.0, 1.0, 1.0, 1.0, 1.0, 1.0, 1.0, 1.0, 1.0, 1.0, 1.0, 1.0, 1.0, 1.0, 1.0, 1.0, 1.0, 1.0, 1.0, 1.0, 1.0, 1.0, 1.0, 1.0, 1.0, 1.0, 1.0, 1.0, 1.0, 1.0, 1.0, 1.0, 1.0, 1.0, 1.0, 1.0, 1.0, 1.0, 1.0, 1.0, 1.0, 1.0, 1.0, 1.0, 1.0, 1.0, 1.0, 1.0, 1.0, 1.0, 1.0, 1.0, 1.0, 1.0, 1.0, 1.0, 1.0, 1.0, 1.0, 1.0, 1.0, 1.0, 1.0, 1.0, 1.0, 1.0, 1.0, 1.0, 1.0, 1.0, 1.0, 1.0, 1.0, 1.0, 1.0, 1.0, 1.0, 1.0, 1.0, 1.0, 1.0, 1.0, 1.0, 1.0, 1.0, 1.0, 1.0, 1.0, 1.0, 1.0, 1.0, 1.0, 1.0, 1.0, 1.0, 1.0, 1.0, 1.0, 1.0, 1.0, 1.0, 1.0, 1.0, 1.0, 1.0, 1.0, 1.0, 1.0, 1.0, 1.0, 1.0, 1.0, 1.0, 1.0, 1.0, 1.0, 1.0, 1.0, 1.0, 1.0, 1.0, 1.0, 1.0, 1.0, 1.0, 1.0, 1.0, 1.0, 1.0, 1.0, 1.0, 1.0, 1.0, 1.0, 1.0, 1.0, 1.0, 1.0, 1.0, 1.0, 1.0, 1.0, 1.0, 1.0, 1.0, 1.0, 1.0, 1.0, 1.0, 1.0, 1.0, 1.0, 1.0, 1.0, 1.0, 1.0, 1.0, 1.0, 1.0, 1.0, 1.0, 1.0, 1.0, 1.0, 1.0, 1.0, 1.0, 1.0, 1.0, 1.0, 1.0, 1.0, 1.0, 1.0, 1.0, 1.0, 1.0, 1.0, 1.0, 1.0, 1.0, 1.0, 1.0, 1.0, 1.0, 1.0, 1.0, 1.0, 1.0, 1.0, 1.0, 1.0, 1.0, 1.0, 1.0, 1.0, 1.0, 1.0, 1.0, 1.0, 1.0, 1.0, 1.0, 1.0, 1.0, 1.0, 1.0, 1.0, 1.0, 1.0, 1.0, 1.0, 1.0, 1.0, 1.0, 1.0, 1.0, 1.0, 1.0, 1.0, 1.0, 1.0, 1.0, 1.0, 1.0, 1.0, 1.0, 1.0, 1.0, 1.0, 1.0, 1.0, 1.0, 1.0, 1.0, 1.0, 1.0, 1.0, 1.0, 1.0, 1.0, 1.0, 1.0, 1.0, 1.0, 1.0, 1.0, 1.0, 1.0, 1.0, 1.0, 1.0, 1.0, 1.0, 1.0, 1.0, 1.0, 1.0, 1.0, 1.0, 1.0, 1.0, 1.0, 1.0, 1.0, 1.0, 1.0, 1.0, 1.0, 1.0, 1.0, 1.0, 1.0, 1.0, 1.0, 1.0, 1.0, 1.0, 1.0, 1.0, 1.0, 1.0, 1.0, 1.0, 1.0, 1.0, 1.0, 1.0, 1.0, 1.0, 1.0, 1.0, 1.0, 1.0, 1.0, 1.0, 1.0, 1.0, 1.0, 1.0, 1.0, 1.0, 1.0, 1.0, 1.0, 1.0, 1.0, 1.0, 1.0, 1.0, 1.0, 1.0, 1.0, 1.0, 1.0, 1.0, 1.0, 1.0, 1.0, 1.0, 1.0, 1.0, 1.0, 1.0, 1.0, 1.0, 1.0, 1.0, 1.0, 1.0, 1.0, 1.0, 1.0, 1.0, 1.0, 1.0, 1.0, 1.0, 1.0, 1.0, 1.0, 1.0, 1.0, 1.0, 1.0, 1.0, 1.0, 1.0, 1.0, 1.0, 1.0, 1.0, 1.0, 1.0, 1.0, 1.0, 1.0, 1.0, 1.0, 1.0, 1.0, 1.0, 1.0, 1.0, 1.0, 1.0, 1.0, 1.0, 1.0, 1.0, 1.0, 1.0, 1.0, 1.0, 1.0, 1.0, 1.0, 1.0, 1.0, 1.0, 1.0, 1.0, 1.0, 1.0, 1.0, 1.0, 1.0, 1.0, 1.0, 1.0, 1.0, 1.0, 1.0, 1.0, 1.0, 1.0, 1.0, 1.0, 1.0, 1.0, 1.0, 1.0, 1.0, 1.0, 1.0, 1.0, 1.0, 1.0, 1.0, 1.0, 1.0, 1.0, 1.0, 1.0, 1.0, 1.0, 1.0, 1.0, 1.0, 1.0, 1.0, 1.0, 1.0, 1.0, 1.0, 1.0, 1.0, 1.0, 1.0, 1.0, 1.0, 1.0, 1.0, 1.0, 1.0, 1.0, 1.0, 1.0, 1.0, 1.0, 1.0, 1.0, 1.0, 1.0, 1.0, 1.0, 1.0, 1.0, 1.0, 1.0, 1.0, 1.0, 1.0, 1.0, 1.0, 1.0, 1.0, 1.0, 1.0, 1.0, 1.0, 1.0, 1.0, 1.0, 1.0, 1.0, 1.0, 1.0, 1.0, 1.0, 1.0, 1.0, 1.0, 1.0, 1.0, 1.0, 1.0, 1.0, 1.0, 1.0, 1.0, 1.0, 1.0, 1.0, 1.0, 1.0, 1.0, 1.0, 1.0, 1.0, 1.0, 1.0, 1.0, 1.0, 1.0, 1.0, 1.0, 1.0, 1.0, 1.0, 1.0, 1.0, 1.0, 1.0, 1.0, 1.0, 1.0, 1.0, 1.0, 1.0, 1.0, 1.0, 1.0, 1.0, 1.0, 1.0, 1.0, 1.0, 1.0, 1.0, 1.0, 1.0, 1.0, 1.0, 1.0, 1.0, 1.0, 1.0, 1.0, 1.0, 1.0, 1.0, 1.0, 1.0, 1.0, 1.0, 1.0, 1.0, 1.0, 1.0, 1.0, 1.0, 1.0, 1.0, 1.0, 1.0, 1.0, 1.0, 1.0, 1.0, 1.0, 1.0, 1.0, 1.0, 1.0, 1.0, 1.0, 1.0, 1.0, 1.0, 1.0, 1.0, 1.0, 1.0, 1.0, 1.0, 1.0, 1.0, 1.0, 1.0, 1.0, 1.0, 1.0, 1.0, 1.0, 1.0, 1.0, 1.0, 1.0, 1.0, 1.0, 1.0, 1.0, 1.0, 1.0, 1.0, 1.0, 1.0, 1.0, 1.0, 1.0, 1.0, 1.0, 1.0, 1.0, 1.0, 1.0, 1.0, 1.0, 1.0, 1.0, 1.0, 1.0, 1.0, 1.0, 1.0, 1.0, 1.0, 1.0, 1.0, 1.0, 1.0, 1.0, 1.0, 1.0, 1.0, 1.0, 1.0, 1.0, 1.0, 1.0, 1.0, 1.0, 1.0, 1.0, 1.0, 1.0, 1.0, 1.0, 1.0, 1.0, 1.0, 1.0, 1.0, 1.0, 1.0, 1.0, 1.0, 1.0, 1.0, 1.0, 1.0, 1.0, 1.0, 1.0, 1.0, 1.0, 1.0, 1.0, 1.0, 1.0, 1.0, 1.0, 1.0, 1.0, 1.0, 1.0, 1.0, 1.0, 1.0, 1.0, 1.0, 1.0, 1.0, 1.0, 1.0, 1.0, 1.0, 1.0, 1.0, 1.0, 1.0, 1.0, 1.0, 1.0, 1.0, 1.0, 1.0, 1.0, 1.0, 1.0, 1.0, 1.0, 1.0, 1.0, 1.0, 1.0, 1.0, 1.0, 1.0, 1.0, 1.0, 1.0, 1.0, 1.0, 1.0, 1.0, 1.0, 1.0, 1.0, 1.0, 1.0, 1.0, 1.0, 1.0, 1.0, 1.0, 1.0, 1.0, 1.0, 1.0, 1.0, 1.0, 1.0, 1.0, 1.0, 1.0, 1.0, 1.0, 1.0, 1.0, 1.0, 1.0, 1.0, 1.0, 1.0, 1.0, 1.0, 1.0, 1.0, 1.0, 1.0, 1.0, 1.0, 1.0, 1.0, 1.0, 1.0, 1.0, 1.0, 1.0, 1.0, 1.0, 1.0, 1.0, 1.0, 1.0, 1.0, 1.0, 1.0, 1.0, 1.0, 1.0, 1.0, 1.0, 1.0, 1.0, 1.0, 1.0, 1.0, 1.0, 1.0, 1.0, 1.0, 1.0, 1.0, 1.0, 1.0, 1.0, 1.0, 1.0, 1.0, 1.0, 1.0, 1.0, 1.0, 1.0, 1.0, 1.0, 1.0, 1.0, 1.0, 1.0, 1.0, 1.0, 1.0, 1.0, 1.0, 1.0, 1.0, 1.0, 1.0, 1.0, 1.0, 1.0, 1.0, 1.0, 1.0, 1.0, 1.0, 1.0, 1.0, 1.0, 1.0, 1.0, 1.0, 1.0, 1.0, 1.0, 1.0, 1.0, 1.0, 1.0, 1.0, 1.0, 1.0, 1.0, 1.0, 1.0, 1.0, 1.0, 1.0, 1.0, 1.0, 1.0, 1.0, 1.0, 1.0, 1.0, 1.0, 1.0, 1.0, 1.0, 1.0, 1.0, 1.0, 1.0, 1.0, 1.0, 1.0, 1.0, 1.0, 1.0, 1.0, 1.0, 1.0, 1.0, 1.0, 1.0, 1.0, 1.0, 1.0, 1.0, 1.0, 1.0, 1.0, 1.0, 1.0, 1.0, 1.0, 1.0, 1.0, 1.0, 1.0, 1.0, 1.0, 1.0, 1.0, 1.0, 1.0, 1.0, 1.0, 1.0, 1.0, 1.0, 1.0, 1.0, 1.0, 1.0, 1.0, 1.0, 1.0, 1.0, 1.0, 1.0, 1.0, 1.0, 1.0, 1.0, 1.0, 1.0, 1.0, 1.0, 1.0, 1.0, 1.0, 1.0, 1.0, 1.0, 1.0, 1.0, 1.0, 1.0, 1.0, 1.0, 1.0, 1.0, 1.0, 1.0, 1.0, 1.0, 1.0, 1.0, 1.0, 1.0, 1.0, 1.0, 1.0, 1.0, 1.0, 1.0, 1.0, 1.0, 1.0, 1.0, 1.0, 1.0, 1.0, 1.0, 1.0, 1.0, 1.0, 1.0, 1.0, 1.0, 1.0, 1.0, 1.0, 1.0, 1.0, 1.0, 1.0, 1.0, 1.0, 1.0, 1.0, 1.0, 1.0, 1.0, 1.0, 1.0, 1.0, 1.0, 1.0, 1.0, 1.0, 1.0, 1.0, 1.0, 1.0, 1.0, 1.0, 1.0, 1.0, 1.0, 1.0, 1.0, 1.0, 1.0, 1.0, 1.0, 1.0, 1.0, 1.0, 1.0, 1.0, 1.0, 1.0, 1.0, 1.0, 1.0, 1.0, 1.0, 1.0, 1.0, 1.0, 1.0, 1.0, 1.0, 1.0, 1.0, 1.0, 1.0, 1.0, 1.0, 1.0, 1.0, 1.0, 1.0, 1.0, 1.0, 1.0, 1.0, 1.0, 1.0, 1.0, 1.0, 1.0, 1.0, 1.0, 1.0, 1.0, 1.0, 1.0, 1.0, 1.0, 1.0, 1.0, 1.0, 1.0, 1.0, 1.0, 1.0, 1.0, 1.0, 1.0, 1.0, 1.0, 1.0, 1.0, 1.0, 1.0, 1.0, 1.0, 1.0, 1.0, 1.0, 1.0, 1.0, 1.0, 1.0, 1.0, 1.0, 1.0, 1.0, 1.0, 1.0, 1.0, 1.0, 1.0, 1.0, 1.0, 1.0, 1.0, 1.0, 1.0, 1.0, 1.0, 1.0, 1.0, 1.0, 1.0, 1.0, 1.0, 1.0, 1.0, 1.0, 1.0, 1.0, 1.0, 1.0, 1.0, 1.0, 1.0, 1.0, 1.0, 1.0, 1.0, 1.0, 1.0, 1.0, 1.0, 1.0, 1.0, 1.0, 1.0, 1.0, 1.0, 1.0, 1.0, 1.0, 1.0, 1.0, 1.0, 1.0, 1.0, 1.0, 1.0, 1.0, 1.0, 1.0, 1.0, 1.0, 1.0, 1.0, 1.0, 1.0, 1.0, 1.0, 1.0, 1.0, 1.0, 1.0, 1.0, 1.0, 1.0, 1.0, 1.0, 1.0, 1.0, 1.0, 1.0, 1.0, 1.0, 1.0, 1.0, 1.0, 1.0, 1.0, 1.0, 1.0, 1.0, 1.0, 1.0, 1.0, 1.0, 1.0, 1.0, 1.0, 1.0, 1.0, 1.0, 1.0, 1.0, 1.0, 1.0, 1.0, 1.0, 1.0, 1.0, 1.0, 1.0, 1.0, 1.0, 1.0, 1.0, 1.0, 1.0, 1.0, 1.0, 1.0, 1.0, 1.0, 1.0, 1.0, 1.0, 1.0, 1.0, 1.0, 1.0, 1.0, 1.0, 1.0, 1.0, 1.0, 1.0, 1.0, 1.0, 1.0, 1.0, 1.0, 1.0, 1.0, 1.0, 1.0, 1.0, 1.0, 1.0, 1.0, 1.0, 1.0, 1.0, 1.0, 1.0, 1.0, 1.0, 1.0, 1.0, 1.0, 1.0, 1.0, 1.0, 1.0, 1.0, 1.0, 1.0, 1.0, 1.0, 1.0, 1.0, 1.0, 1.0, 1.0, 1.0, 1.0, 1.0, 1.0, 1.0, 1.0, 1.0, 1.0, 1.0, 1.0, 1.0, 1.0, 1.0, 1.0, 1.0, 1.0, 1.0, 1.0, 1.0, 1.0, 1.0, 1.0, 1.0, 1.0, 1.0, 1.0, 1.0, 1.0, 1.0, 1.0, 1.0, 1.0, 1.0, 1.0, 1.0, 1.0, 1.0, 1.0, 1.0, 1.0, 1.0, 1.0, 1.0, 1.0, 1.0, 1.0, 1.0, 1.0, 1.0, 1.0, 1.0, 1.0, 1.0, 1.0, 1.0, 1.0, 1.0, 1.0, 1.0, 1.0, 1.0, 1.0, 1.0, 1.0, 1.0, 1.0, 1.0, 1.0, 1.0, 1.0, 1.0, 1.0, 1.0, 1.0, 1.0, 1.0, 1.0, 1.0, 1.0, 1.0, 1.0, 1.0, 1.0, 1.0, 1.0, 1.0, 1.0, 1.0, 1.0, 1.0, 1.0, 1.0, 1.0, 1.0, 1.0, 1.0, 1.0, 1.0, 1.0, 1.0, 1.0, 1.0, 1.0, 1.0, 1.0, 1.0, 1.0, 1.0, 1.0, 1.0, 1.0, 1.0, 1.0, 1.0, 1.0, 1.0, 1.0, 1.0, 1.0, 1.0, 1.0, 1.0, 1.0, 1.0, 1.0, 1.0, 1.0, 1.0, 1.0, 1.0, 1.0, 1.0, 1.0, 1.0, 1.0, 1.0, 1.0, 1.0, 1.0, 1.0, 1.0, 1.0, 1.0, 1.0, 1.0, 1.0, 1.0, 1.0, 1.0, 1.0, 1.0, 1.0, 1.0, 1.0, 1.0, 1.0, 1.0, 1.0, 1.0, 1.0, 1.0, 1.0, 1.0, 1.0, 1.0, 1.0, 1.0, 1.0, 1.0, 1.0, 1.0, 1.0, 1.0, 1.0, 1.0, 1.0, 1.0, 1.0, 1.0, 1.0, 1.0, 1.0, 1.0, 1.0, 1.0, 1.0, 1.0, 1.0, 1.0, 1.0, 1.0, 1.0, 1.0, 1.0, 1.0, 1.0, 1.0, 1.0, 1.0, 1.0, 1.0, 1.0, 1.0, 1.0, 1.0, 1.0, 1.0, 1.0, 1.0, 1.0, 1.0, 1.0, 1.0, 1.0, 1.0, 1.0, 1.0, 1.0, 1.0, 1.0, 1.0, 1.0, 1.0, 1.0, 1.0, 1.0, 1.0, 1.0, 1.0, 1.0, 1.0, 1.0, 1.0, 1.0, 1.0, 1.0, 1.0, 1.0, 1.0, 1.0, 1.0, 1.0, 1.0, 1.0, 1.0, 1.0, 1.0, 1.0, 1.0, 1.0, 1.0, 1.0, 1.0, 1.0, 1.0, 1.0, 1.0, 1.0, 1.0, 1.0, 1.0, 1.0, 1.0, 1.0, 1.0, 1.0, 1.0, 1.0, 1.0, 1.0, 1.0, 1.0, 1.0, 1.0, 1.0, 1.0, 1.0, 1.0, 1.0, 1.0, 1.0, 1.0, 1.0, 1.0, 1.0, 1.0, 1.0, 1.0, 1.0, 1.0, 1.0, 1.0, 1.0, 1.0, 1.0, 1.0, 1.0, 1.0, 1.0, 1.0, 1.0, 1.0, 1.0, 1.0, 1.0, 1.0, 1.0, 1.0, 1.0, 1.0, 1.0, 1.0, 1.0, 1.0, 1.0, 1.0, 1.0, 1.0, 1.0, 1.0, 1.0, 1.0, 1.0, 1.0, 1.0, 1.0, 1.0, 1.0, 1.0, 1.0, 1.0, 1.0, 1.0, 1.0, 1.0, 1.0, 1.0, 1.0, 1.0, 1.0, 1.0, 1.0, 1.0, 1.0, 1.0, 1.0, 1.0, 1.0, 1.0, 1.0, 1.0, 1.0, 1.0, 1.0, 1.0, 1.0, 1.0, 1.0, 1.0, 1.0, 1.0, 1.0, 1.0, 1.0, 1.0, 1.0, 1.0, 1.0, 1.0, 1.0, 1.0, 1.0, 1.0, 1.0, 1.0, 1.0, 1.0, 1.0, 1.0, 1.0, 1.0, 1.0, 1.0, 1.0, 1.0, 1.0, 1.0, 1.0, 1.0, 1.0, 1.0, 1.0, 1.0, 1.0, 1.0, 1.0, 1.0, 1.0, 1.0, 1.0, 1.0, 1.0, 1.0, 1.0, 1.0, 1.0, 1.0, 1.0, 1.0, 1.0, 1.0, 1.0, 1.0, 1.0, 1.0, 1.0, 1.0, 1.0, 1.0, 1.0, 1.0, 1.0, 1.0, 1.0, 1.0, 1.0, 1.0, 1.0, 1.0, 1.0, 1.0, 1.0, 1.0, 1.0, 1.0, 1.0, 1.0, 1.0, 1.0, 1.0, 1.0, 1.0, 1.0, 1.0, 1.0, 1.0, 1.0, 1.0, 1.0, 1.0, 1.0, 1.0, 1.0, 1.0, 1.0, 1.0, 1.0, 1.0, 1.0, 1.0, 1.0, 1.0, 1.0, 1.0, 1.0, 1.0, 1.0, 1.0, 1.0, 1.0, 1.0, 1.0, 1.0, 1.0, 1.0, 1.0, 1.0, 1.0, 1.0, 1.0, 1.0, 1.0, 1.0, 1.0, 1.0, 1.0, 1.0, 1.0, 1.0, 1.0, 1.0, 1.0, 1.0, 1.0, 1.0, 1.0, 1.0, 1.0, 1.0, 1.0, 1.0, 1.0, 1.0, 1.0, 1.0, 1.0, 1.0, 1.0, 1.0, 1.0, 1.0, 1.0, 1.0, 1.0, 1.0, 1.0, 1.0, 1.0, 1.0, 1.0, 1.0, 1.0, 1.0, 1.0, 1.0, 1.0, 1.0, 1.0, 1.0, 1.0, 1.0, 1.0, 1.0, 1.0, 1.0, 1.0, 1.0, 1.0, 1.0, 1.0, 1.0, 1.0, 1.0, 1.0, 1.0, 1.0, 1.0, 1.0, 1.0, 1.0, 1.0, 1.0, 1.0, 1.0, 1.0, 1.0, 1.0, 1.0, 1.0, 1.0, 1.0, 1.0, 1.0, 1.0, 1.0, 1.0, 1.0, 1.0, 1.0, 1.0, 1.0, 1.0, 1.0, 1.0, 1.0, 1.0, 1.0, 1.0, 1.0, 1.0, 1.0, 1.0, 1.0, 1.0, 1.0, 1.0, 1.0, 1.0, 1.0, 1.0, 1.0, 1.0, 1.0, 1.0, 1.0, 1.0, 1.0, 1.0, 1.0, 1.0, 1.0, 1.0, 1.0, 1.0, 1.0, 1.0, 1.0, 1.0, 1.0, 1.0, 1.0, 1.0, 1.0, 1.0, 1.0, 1.0, 1.0, 1.0, 1.0, 1.0, 1.0, 1.0, 1.0, 1.0, 1.0, 1.0, 1.0, 1.0, 1.0, 1.0, 1.0, 1.0, 1.0, 1.0, 1.0, 1.0, 1.0, 1.0, 1.0, 1.0, 1.0, 1.0, 1.0, 1.0, 1.0, 1.0, 1.0, 1.0, 1.0, 1.0, 1.0, 1.0, 1.0, 1.0, 1.0, 1.0, 1.0, 1.0, 1.0, 1.0, 1.0, 1.0, 1.0, 1.0, 1.0, 1.0, 1.0, 1.0, 1.0, 1.0, 1.0, 1.0, 1.0, 1.0, 1.0, 1.0, 1.0, 1.0, 1.0, 1.0, 1.0, 1.0, 1.0, 1.0, 1.0, 1.0, 1.0, 1.0, 1.0, 1.0, 1.0, 1.0, 1.0, 1.0, 1.0, 1.0, 1.0, 1.0, 1.0, 1.0, 1.0, 1.0, 1.0, 1.0, 1.0, 1.0, 1.0, 1.0, 1.0, 1.0, 1.0, 1.0, 1.0, 1.0, 1.0, 1.0, 1.0, 1.0, 1.0, 1.0, 1.0, 1.0, 1.0, 1.0, 1.0, 1.0, 1.0, 1.0, 1.0, 1.0, 1.0, 1.0, 1.0, 1.0, 1.0, 1.0, 1.0, 1.0, 1.0, 1.0, 1.0, 1.0, 1.0, 1.0, 1.0, 1.0, 1.0, 1.0, 1.0, 1.0, 1.0, 1.0, 1.0, 1.0, 1.0, 1.0, 1.0, 1.0, 1.0, 1.0, 1.0, 1.0, 1.0, 1.0, 1.0, 1.0, 1.0, 1.0, 1.0, 1.0, 1.0, 1.0, 1.0, 1.0, 1.0, 1.0, 1.0, 1.0, 1.0, 1.0, 1.0, 1.0, 1.0, 1.0, 1.0, 1.0, 1.0, 1.0, 1.0, 1.0, 1.0, 1.0, 1.0, 1.0, 1.0, 1.0, 1.0, 1.0, 1.0, 1.0, 1.0, 1.0, 1.0, 1.0, 1.0, 1.0, 1.0, 1.0, 1.0, 1.0, 1.0, 1.0, 1.0, 1.0, 1.0, 1.0, 1.0, 1.0, 1.0, 1.0, 1.0, 1.0, 1.0, 1.0, 1.0, 1.0, 1.0, 1.0, 1.0, 1.0, 1.0, 1.0, 1.0, 1.0, 1.0, 1.0, 1.0, 1.0, 1.0, 1.0, 1.0, 1.0, 1.0, 1.0, 1.0, 1.0, 1.0, 1.0, 1.0, 1.0, 1.0, 1.0, 1.0, 1.0, 1.0, 1.0, 1.0, 1.0, 1.0, 1.0, 1.0, 1.0, 1.0, 1.0, 1.0, 1.0, 1.0, 1.0, 1.0, 1.0, 1.0, 1.0, 1.0, 1.0, 1.0, 1.0, 1.0, 1.0, 1.0, 1.0, 1.0, 1.0, 1.0, 1.0, 1.0, 1.0, 1.0, 1.0, 1.0, 1.0, 1.0, 1.0, 1.0, 1.0, 1.0, 1.0, 1.0, 1.0, 1.0, 1.0, 1.0, 1.0, 1.0, 1.0, 1.0, 1.0, 1.0, 1.0, 1.0, 1.0, 1.0, 1.0, 1.0, 1.0, 1.0, 1.0, 1.0, 1.0, 1.0, 1.0, 1.0, 1.0, 1.0, 1.0, 1.0, 1.0, 1.0, 1.0, 1.0, 1.0, 1.0, 1.0, 1.0, 1.0, 1.0, 1.0, 1.0, 1.0, 1.0, 1.0, 1.0, 1.0, 1.0, 1.0, 1.0, 1.0, 1.0, 1.0, 1.0, 1.0, 1.0, 1.0, 1.0, 1.0, 1.0, 1.0, 1.0, 1.0, 1.0, 1.0, 1.0, 1.0, 1.0, 1.0, 1.0, 1.0, 1.0, 1.0, 1.0, 1.0, 1.0, 1.0, 1.0, 1.0, 1.0, 1.0, 1.0, 1.0, 1.0, 1.0, 1.0, 1.0, 1.0, 1.0, 1.0, 1.0, 1.0, 1.0, 1.0, 1.0, 1.0, 1.0, 1.0, 1.0, 1.0, 1.0, 1.0, 1.0, 1.0, 1.0, 1.0, 1.0, 1.0, 1.0, 1.0, 1.0, 1.0, 1.0, 1.0, 1.0, 1.0, 1.0, 1.0, 1.0, 1.0, 1.0, 1.0, 1.0, 1.0, 1.0, 1.0, 1.0, 1.0, 1.0, 1.0, 1.0, 1.0, 1.0, 1.0, 1.0, 1.0, 1.0, 1.0, 1.0, 1.0, 1.0, 1.0, 1.0, 1.0, 1.0, 1.0, 1.0, 1.0, 1.0, 1.0, 1.0, 1.0, 1.0, 1.0, 1.0, 1.0, 1.0, 1.0, 1.0, 1.0, 1.0, 1.0, 1.0, 1.0, 1.0, 1.0, 1.0, 1.0, 1.0, 1.0, 1.0, 1.0, 1.0, 1.0, 1.0, 1.0, 1.0, 1.0, 1.0, 1.0, 1.0, 1.0, 1.0, 1.0, 1.0, 1.0, 1.0, 1.0, 1.0, 1.0, 1.0, 1.0, 1.0, 1.0, 1.0, 1.0, 1.0, 1.0, 1.0, 1.0, 1.0, 1.0, 1.0, 1.0, 1.0, 1.0, 1.0, 1.0, 1.0, 1.0, 1.0, 1.0, 1.0, 1.0, 1.0, 1.0, 1.0, 1.0, 1.0, 1.0, 1.0, 1.0, 1.0, 1.0, 1.0, 1.0, 1.0, 1.0, 1.0, 1.0, 1.0, 1.0, 1.0, 1.0, 1.0, 1.0, 1.0, 1.0, 1.0, 1.0, 1.0, 1.0, 1.0, 1.0, 1.0, 1.0, 1.0, 1.0, 1.0, 1.0, 1.0, 1.0, 1.0, 1.0, 1.0, 1.0, 1.0, 1.0, 1.0, 1.0, 1.0, 1.0, 1.0, 1.0, 1.0, 1.0, 1.0, 1.0, 1.0, 1.0, 1.0, 1.0, 1.0, 1.0, 1.0, 1.0, 1.0, 1.0, 1.0, 1.0, 1.0, 1.0, 1.0, 1.0, 1.0, 1.0, 1.0, 1.0, 1.0, 1.0, 1.0, 1.0, 1.0, 1.0, 1.0, 1.0, 1.0, 1.0, 1.0, 1.0, 1.0, 1.0, 1.0, 1.0, 1.0, 1.0, 1.0, 1.0, 1.0, 1.0, 1.0, 1.0, 1.0, 1.0, 1.0, 1.0, 1.0, 1.0, 1.0, 1.0, 1.0, 1.0, 1.0, 1.0, 1.0, 1.0, 1.0, 1.0, 1.0, 1.0, 1.0, 1.0, 1.0, 1.0, 1.0, 1.0, 1.0, 1.0, 1.0, 1.0, 1.0, 1.0, 1.0, 1.0, 1.0, 1.0, 1.0, 1.0, 1.0, 1.0, 1.0, 1.0, 1.0, 1.0, 1.0, 1.0, 1.0, 1.0, 1.0, 1.0, 1.0, 1.0, 1.0, 1.0, 1.0, 1.0, 1.0, 1.0, 1.0, 1.0, 1.0, 1.0, 1.0, 1.0, 1.0, 1.0, 1.0, 1.0, 1.0, 1.0, 1.0, 1.0, 1.0, 1.0, 1.0, 1.0, 1.0, 1.0, 1.0, 1.0, 1.0, 1.0, 1.0, 1.0, 1.0, 1.0, 1.0, 1.0, 1.0, 1.0, 1.0, 1.0, 1.0, 1.0, 1.0, 1.0, 1.0, 1.0, 1.0, 1.0, 1.0, 1.0, 1.0, 1.0, 1.0, 1.0, 1.0, 1.0, 1.0, 1.0, 1.0, 1.0])
me_product.materials.append(mat_color)
me_product.materials.append(mat_substrate)
me_product.update()
me_product.normals_split_custom_set([tuple(v) for v in zip(*[iter([-1.108e-16, -0.0003937, -1.0, -1.855e-06, -0.3827, -0.9239, -2.099e-05, -0.0003937, -1.0, 1.851e-06, -0.0003919, -1.0, 2.103e-05, -0.3827, -0.9239, 0.0, -0.3827, -0.9239, 1.766e-06, -0.3827, -0.9239, 2.108e-05, -0.7068, -0.7074, 0.0, -0.7068, -0.7074, 0.0, -0.3827, -0.9239, -1.844e-06, -0.7068, -0.7074, -2.111e-05, -0.3827, -0.9239, 1.863e-06, -0.7068, -0.7074, 2.094e-05, -0.9236, -0.3834, 0.0, -0.9236, -0.3834, 0.0, -0.7068, -0.7074, -1.855e-06, -0.9236, -0.3834, -2.107e-05, -0.7068, -0.7074, 1.878e-06, -0.9236, -0.3834, 2.09e-05, -1.0, -0.001189, 0.0, -1.0, -0.001189, 1.115e-16, -0.9236, -0.3834, -1.859e-06, -1.0, -0.001198, -2.111e-05, -0.9236, -0.3834, 0.0, -1.0, 0.0, 0.0, -1.0, 0.0, 0.0, -1.0, 0.0, 0.0, -1.0, 0.0, 0.0, -1.0, 0.0, 0.0, -1.0, 0.0, -8.511e-09, -0.0003745, 1.0, -1.307e-05, -0.0003745, 1.0, 1.11e-16, -0.3827, 0.9239, -8.528e-09, -0.3827, 0.9239, -1.286e-05, -0.3827, 0.9239, 0.0, -0.7068, 0.7074, 0.0, -0.0003727, 1.0, 8.528e-09, -0.3827, 0.9239, 1.308e-05, -0.3827, 0.9239, -8.544e-09, -0.7068, 0.7074, -1.296e-05, -0.7068, 0.7074, 0.0, -0.9236, 0.3834, 0.0, -0.3827, 0.9239, 8.511e-09, -0.7068, 0.7074, 1.283e-05, -0.7068, 0.7074, -8.561e-09, -0.9236, 0.3834, -1.311e-05, -0.9236, 0.3834, -1.104e-16, -1.0, 0.001198, 0.0, -0.7068, 0.7074, 8.493e-09, -0.9236, 0.3834, 1.288e-05, -0.9236, 0.3834, 0.0, -0.9236, 0.3834, 8.477e-09, -1.0, 0.001189, 1.299e-05, -1.0, 0.001189, -1.108e-16, -1.0, 0.0004012, -1.848e-06, -0.9239, 0.3827, -2.08e-05, -1.0, 0.0004017, 1.837e-06, -1.0, 0.0004143, 2.084e-05, -0.9239, 0.3827, 0.0, -0.9239, 0.3827, 1.859e-06, -0.9239, 0.3827, 2.126e-05, -0.7074, 0.7068, 0.0, -0.7074, 0.7068, 0.0, -0.9239, 0.3827, -1.855e-06, -0.7074, 0.7068, -2.131e-05, -0.9239, 0.3827, 1.844e-06, -0.7074, 0.7068, 2.076e-05, -0.3834, 0.9236, 0.0, -0.3834, 0.9236, 0.0, -0.7074, 0.7068, -1.825e-06, -0.3834, 0.9236, -2.088e-05, -0.7074, 0.7068, 1.874e-06, -0.3834, 0.9236, 2.09e-05, -0.001189, 1.0, 0.0, -0.001189, 1.0, 1.115e-16, -0.3834, 0.9236, -1.859e-06, -0.001196, 1.0, -2.111e-05, -0.3834, 0.9236, 0.0, 0.0, 1.0, 0.0, 0.0, 1.0, 0.0, 0.0, 1.0, 0.0, 0.0, 1.0, 0.0, 0.0, 1.0, 0.0, 0.0, 1.0, 0.0, 1.0, 0.0003777, 1.796e-06, 0.9239, 0.3827, 2.098e-05, 1.0, 0.0003754, -1.784e-06, 1.0, 0.0003996, -2.102e-05, 0.9239, 0.3827, 1.11e-16, 0.9239, 0.3827, -1.855e-06, 0.9239, 0.3827, -2.099e-05, 0.7074, 0.7068, 0.0, 0.7074, 0.7068, 0.0, 0.9239, 0.3827, 1.851e-06, 0.7074, 0.7068, 2.103e-05, 0.9239, 0.3827, -1.84e-06, 0.7074, 0.7068, -2.076e-05, 0.3834, 0.9236, 0.0, 0.3834, 0.9236, 0.0, 0.7074, 0.7068, 1.825e-06, 0.3834, 0.9236, 2.089e-05, 0.7074, 0.7068, -1.874e-06, 0.3834, 0.9236, -2.09e-05, 0.001189, 1.0, -1.104e-16, 0.001189, 1.0, 0.0, 0.3834, 0.9236, 1.859e-06, 0.001196, 1.0, 2.111e-05, 0.3834, 0.9236, -9.973e-16, -0.0003775, -1.0, -1.84e-06, -0.3827, -0.9239, -2.099e-05, -0.0003775, -1.0, 1.84e-06, -0.0003775, -1.0, 2.103e-05, -0.3827, -0.9239, 0.0, -0.3827, -0.9239, 1.87e-06, -0.3827, -0.9239, 2.089e-05, -0.7068, -0.7074, 0.0, -0.7068, -0.7074, 0.0, -0.3827, -0.9239, -1.866e-06, -0.7068, -0.7074, -2.093e-05, -0.3827, -0.9239, 1.844e-06, -0.7068, -0.7074, 2.094e-05, -0.9236, -0.3834, 0.0, -0.9236, -0.3834, 0.0, -0.7068, -0.7074, -1.833e-06, -0.9236, -0.3834, -2.107e-05, -0.7068, -0.7074, 1.859e-06, -0.9236, -0.3834, 2.09e-05, -1.0, -0.001198, 0.0, -1.0, -0.001198, 1.003e-15, -0.9236, -0.3834, -1.84e-06, -1.0, -0.001198, -2.111e-05, -0.9236, -0.3834, 0.0, -1.0, 0.0, 0.0, -1.0, 0.0, 0.0, -1.0, 0.0, 0.0, -1.0, 0.0, 0.0, -1.0, 0.0, 0.0, -1.0, 0.0, 0.0, -0.0003775, 1.0, 1.84e-06, -0.3827, 0.9239, 2.099e-05, -0.0003775, 1.0, -1.84e-06, -0.0003775, 1.0, -2.103e-05, -0.3827, 0.9239, 9.992e-16, -0.3827, 0.9239, -1.87e-06, -0.3827, 0.9239, -2.089e-05, -0.7068, 0.7074, 0.0, -0.7068, 0.7074, 0.0, -0.3827, 0.9239, 1.866e-06, -0.7068, 0.7074, 2.093e-05, -0.3827, 0.9239, -1.844e-06, -0.7068, 0.7074, -2.094e-05, -0.9236, 0.3834, 0.0, -0.9236, 0.3834, 0.0, -0.7068, 0.7074, 1.833e-06, -0.9236, 0.3834, 2.107e-05, -0.7068, 0.7074, -1.859e-06, -0.9236, 0.3834, -2.09e-05, -1.0, 0.001198, -9.932e-16, -1.0, 0.001198, 0.0, -0.9236, 0.3834, 1.84e-06, -1.0, 0.001198, 2.111e-05, -0.9236, 0.3834, 0.0, 0.0, -1.0, 0.0, 0.0, -1.0, 0.0, 0.0, -1.0, 0.0, 0.0, -1.0, 0.0, 0.0, -1.0, 0.0, 0.0, -1.0, -1.0, -9.721e-08, 0.0, -1.0, -9.721e-08, 0.0, -1.0, -9.721e-08, 0.0, -1.0, 0.0, 0.0, -1.0, 0.0, 0.0, -1.0, 0.0, 0.0, -1.0, 0.0, 0.0, -1.0, 0.0, 0.0, -1.0, 0.0, 0.0, -1.0, 0.0, 0.0, -1.0, 0.0, 0.0, -1.0, 0.0, 0.0, -1.0, 0.0, 0.0, -1.0, 0.0, 0.0, -1.0, 0.0, 0.0, -1.0, 0.0, 0.0, -1.0, 0.0, 0.0, -1.0, 0.0, 0.0, -1.0, 0.0, 0.0, -1.0, 0.0, 0.0, -1.0, 0.0, 0.0, -1.0, 0.0, 0.0, -1.0, 0.0, 0.0, -1.0, 0.0, 0.0, -1.0, 5.115e-07, 0.0, -1.0, 5.115e-07, 0.0, -1.0, 5.115e-07, 0.0, -1.0, 0.0, 0.0, -1.0, 0.0, 0.0, -1.0, 0.0, 0.0, -1.0, 0.0, 0.0, -1.0, 0.0, 0.0, -1.0, 0.0, 0.0, -1.0, 0.0, 0.0, -1.0, 0.0, 0.0, -1.0, 0.0, 0.0, -1.0, -2.384e-06, 0.0, -1.0, -2.384e-06, 0.0, -1.0, -2.384e-06, 0.0, -1.0, 0.0, 0.0, -1.0, 0.0, 0.0, -1.0, 0.0, 0.0, -1.0, 0.0, 0.0, -1.0, 0.0, 0.0, -1.0, 0.0, 0.0, -1.0, 0.0, 0.0, -1.0, 0.0, 0.0, -1.0, 0.0, 0.0, -1.0, 0.0, 0.0, -1.0, 0.0, 0.0, -1.0, 0.0, 0.0, -1.0, 0.0, 0.0, -1.0, 0.0, 0.0, -1.0, 0.0, 0.0, 0.0, 0.0, 1.0, 0.0, 0.0, 1.0, 0.0, 0.0, 1.0, 0.0, 0.0, 1.0, 0.0, 0.0, 1.0, 0.0, 0.0, 1.0, 8.511e-09, 0.0003775, 1.0, 1.296e-05, 0.0003775, 1.0, 0.0, 0.3827, 0.9239, 8.528e-09, 0.3827, 0.9239, 1.304e-05, 0.3827, 0.9239, 0.0, 0.7068, 0.7074, -9.973e-16, 0.0003775, 1.0, -8.528e-09, 0.3827, 0.9239, -1.298e-05, 0.3827, 0.9239, 8.544e-09, 0.7068, 0.7074, 1.302e-05, 0.7068, 0.7074, 0.0, 0.9236, 0.3834, 0.0, 0.3827, 0.9239, -8.511e-09, 0.7068, 0.7074, -1.302e-05, 0.7068, 0.7074, 8.561e-09, 0.9236, 0.3834, 1.305e-05, 0.9236, 0.3834, 0.0, 1.0, 0.001193, 0.0, 0.7068, 0.7074, -8.495e-09, 0.9236, 0.3834, -1.295e-05, 0.9236, 0.3834, 1.003e-15, 0.9236, 0.3834, -8.477e-09, 1.0, 0.001189, -1.292e-05, 1.0, 0.001189, -8.511e-09, 0.0003775, -1.0, -1.296e-05, 0.0003775, -1.0, 9.992e-16, 0.3827, -0.9239, -8.528e-09, 0.3827, -0.9239, -1.304e-05, 0.3827, -0.9239, 0.0, 0.7068, -0.7074, 0.0, 0.0003775, -1.0, 8.528e-09, 0.3827, -0.9239, 1.298e-05, 0.3827, -0.9239, -8.544e-09, 0.7068, -0.7074, -1.302e-05, 0.7068, -0.7074, 0.0, 0.9236, -0.3834, 0.0, 0.3827, -0.9239, 8.511e-09, 0.7068, -0.7074, 1.302e-05, 0.7068, -0.7074, -8.561e-09, 0.9236, -0.3834, -1.305e-05, 0.9236, -0.3834, -9.932e-16, 1.0, -0.001193, 0.0, 0.7068, -0.7074, 8.495e-09, 0.9236, -0.3834, 1.295e-05, 0.9236, -0.3834, 0.0, 0.9236, -0.3834, 8.477e-09, 1.0, -0.001189, 1.292e-05, 1.0, -0.001189, 0.0, 1.0, 0.0, 0.0, 1.0, 0.0, 0.0, 1.0, 0.0, 0.0, 1.0, 0.0, 0.0, 1.0, 0.0, 0.0, 1.0, 0.0, 0.0, 0.0, -1.0, 0.0, 0.0, -1.0, 0.0, 0.0, -1.0, 0.0, 0.0, -1.0, 0.0, 0.0, -1.0, 0.0, 0.0, -1.0, -1.0, 3.889e-07, 0.0, -1.0, 3.889e-07, 0.0, -1.0, 3.889e-07, 0.0, -1.0, -7.185e-07, 0.0, -1.0, -7.185e-07, 0.0, -1.0, -7.185e-07, 0.0, -1.0, 0.0, 0.0, -1.0, 0.0, 0.0, -1.0, 0.0, 0.0, -1.0, 0.0, 0.0, -1.0, 0.0, 0.0, -1.0, 0.0, 0.0, -1.0, 7.185e-07, 0.0, -1.0, 7.185e-07, 0.0, -1.0, 7.185e-07, 0.0, -1.0, 0.0, 0.0, -1.0, 0.0, 0.0, -1.0, 0.0, 0.0, -1.0, 0.0, 0.0, -1.0, 0.0, 0.0, -1.0, 0.0, 0.0, -1.0, -7.777e-07, 0.0, -1.0, -7.777e-07, 0.0, -1.0, -7.777e-07, 0.0, -1.0, 2.046e-06, 0.0, -1.0, 2.046e-06, 0.0, -1.0, 2.046e-06, 0.0, -1.0, 0.0, 0.0, -1.0, 0.0, 0.0, -1.0, 0.0, 0.0, -1.0, 0.0, 0.0, -1.0, 0.0, 0.0, -1.0, 0.0, 0.0, -1.0, 0.0, 0.0, -1.0, 0.0, 0.0, -1.0, 0.0, 0.0, -1.0, 0.0, 0.0, -1.0, 0.0, 0.0, -1.0, 0.0, 0.0, -1.0, 0.0, 0.0, -1.0, 0.0, 0.0, -1.0, 0.0, 0.0, -1.0, 0.0, 0.0, -1.0, 0.0, 0.0, -1.0, 0.0, 0.0, -1.0, -2.046e-06, 0.0, -1.0, -2.046e-06, 0.0, -1.0, -2.046e-06, 0.0, -1.0, -1.535e-06, 0.0, -1.0, -1.535e-06, 0.0, -1.0, -1.535e-06, 0.0, -1.0, 0.0, 0.0, -1.0, 0.0, 0.0, -1.0, 0.0, 0.0, 0.0, 1.0, 0.0, 0.0, 1.0, 0.0, 0.0, 1.0, 0.0, 0.0, 1.0, 0.0, 0.0, 1.0, 0.0, 0.0, 1.0, 0.0, 0.0, -1.0, 0.0, 0.0, -1.0, 0.0, 0.0, -1.0, 0.0, 0.0, -1.0, 0.0, 0.0, -1.0, 0.0, 0.0, -1.0, 0.0, 0.0, -0.0003788, -1.0, -1.878e-06, -0.3827, -0.9239, -2.099e-05, -0.0003786, -1.0, 1.874e-06, -0.0003857, -1.0, 2.103e-05, -0.3827, -0.9239, 0.0, -0.3827, -0.9239, 1.874e-06, -0.3827, -0.9239, 2.099e-05, -0.7068, -0.7074, 0.0, -0.7068, -0.7074, 0.0, -0.3827, -0.9239, -1.87e-06, -0.7068, -0.7074, -2.103e-05, -0.3827, -0.9239, 1.848e-06, -0.7068, -0.7074, 2.104e-05, -0.9236, -0.3834, 0.0, -0.9236, -0.3834, 0.0, -0.7068, -0.7074, -1.837e-06, -0.9236, -0.3834, -2.116e-05, -0.7068, -0.7074, 1.859e-06, -0.9236, -0.3834, 2.091e-05, -1.0, -0.001169, 0.0, -1.0, -0.001169, 1.115e-16, -0.9236, -0.3834, -1.848e-06, -1.0, -0.001182, -2.111e-05, -0.9236, -0.3834, 0.0, 0.0, -1.0, 0.0, 0.0, -1.0, 0.0, 0.0, -1.0, 0.0, 0.0, -1.0, 0.0, 0.0, -1.0, 0.0, 0.0, -1.0, -8.511e-09, 0.0003788, -1.0, -1.3e-05, 0.0003786, -1.0, 0.0, 0.3827, -0.9239, -8.528e-09, 0.3827, -0.9239, -1.303e-05, 0.3827, -0.9239, 0.0, 0.7068, -0.7074, 0.0, 0.0003857, -1.0, 8.528e-09, 0.3827, -0.9239, 1.303e-05, 0.3827, -0.9239, -8.544e-09, 0.7068, -0.7074, -1.289e-05, 0.7068, -0.7074, 0.0, 0.9236, -0.3834, 0.0, 0.3827, -0.9239, 8.512e-09, 0.7068, -0.7074, 1.3e-05, 0.7068, -0.7074, -8.561e-09, 0.9236, -0.3834, -1.315e-05, 0.9236, -0.3834, -1.104e-16, 1.0, -0.001167, 0.0, 0.7068, -0.7074, 8.495e-09, 0.9236, -0.3834, 1.281e-05, 0.9236, -0.3834, 0.0, 0.9236, -0.3834, 8.474e-09, 1.0, -0.001193, 1.299e-05, 1.0, -0.001191, 0.0, 1.0, 0.0, 0.0, 1.0, 0.0, 0.0, 1.0, 0.0, 0.0, 1.0, 0.0, 0.0, 1.0, 0.0, 0.0, 1.0, 0.0, 0.0, 0.0, -1.0, 0.0, 0.0, -1.0, 0.0, 0.0, -1.0, 0.0, 0.0, -1.0, 0.0, 0.0, -1.0, 0.0, 0.0, -1.0, -1.0, -2.916e-07, 0.0, -1.0, -2.916e-07, 0.0, -1.0, -2.916e-07, 0.0, -1.0, 7.186e-07, 0.0, -1.0, 7.186e-07, 0.0, -1.0, 7.186e-07, 0.0, -1.0, 0.0, 0.0, -1.0, 0.0, 0.0, -1.0, 0.0, 0.0, -1.0, 0.0, 0.0, -1.0, 0.0, 0.0, -1.0, 0.0, 0.0, -1.0, -3.576e-06, 0.0, -1.0, -3.576e-06, 0.0, -1.0, -3.576e-06, 0.0, -1.0, 1.023e-06, 0.0, -1.0, 1.023e-06, 0.0, -1.0, 1.023e-06, 0.0, -1.0, 0.0, 0.0, -1.0, 0.0, 0.0, -1.0, 0.0, 0.0, -1.0, 0.0, 0.0, -1.0, 0.0, 0.0, -1.0, 0.0, 0.0, -1.0, 0.0, 0.0, -1.0, 0.0, 0.0, -1.0, 0.0, 0.0, -1.0, 5.389e-07, 0.0, -1.0, 5.389e-07, 0.0, -1.0, 5.389e-07, 0.0, -1.0, -7.777e-07, 0.0, -1.0, -7.777e-07, 0.0, -1.0, -7.777e-07, 0.0, -1.0, 0.0, 0.0, -1.0, 0.0, 0.0, -1.0, 0.0, 0.0, -1.0, 3.576e-06, 0.0, -1.0, 3.576e-06, 0.0, -1.0, 3.576e-06, 0.0, -1.0, 0.0, 0.0, -1.0, 0.0, 0.0, -1.0, 0.0, 0.0, -1.0, 0.0, 0.0, -1.0, 0.0, 0.0, -1.0, 0.0, 0.0, -1.0, -5.116e-07, 0.0, -1.0, -5.116e-07, 0.0, -1.0, -5.116e-07, 0.0, -1.0, 0.0, 0.0, -1.0, 0.0, 0.0, -1.0, 0.0, 0.0, -1.0, 0.0, 0.0, -1.0, 0.0, 0.0, -1.0, 0.0, 0.0, 0.0, 0.0, 1.0, 0.0, 0.0, 1.0, 0.0, 0.0, 1.0, 0.0, 0.0, 1.0, 0.0, 0.0, 1.0, 0.0, 0.0, 1.0, -1.0, 0.0, 0.0, -1.0, 0.0, 0.0, -1.0, 0.0, 0.0, -1.0, 0.0, 0.0, -1.0, 0.0, 0.0, -1.0, 0.0, 0.0, -1.0, 0.0, 0.0, -1.0, 0.0, 0.0, -1.0, 0.0, 0.0, -1.0, 4.061e-16, 8.754e-16, -1.0, 4.061e-16, 8.754e-16, -1.0, 4.061e-16, 8.754e-16, -1.0, 0.0, 0.0, -1.0, 0.0, 0.0, -1.0, 0.0, 0.0, -1.0, 0.0, 0.0, -1.0, 0.0, 0.0, -1.0, 0.0, 0.0, -1.0, 0.0, 0.0, -1.0, 0.0, 0.0, -1.0, 0.0, 0.0, -1.0, 0.0, -1.139e-16, -1.0, 0.0, -1.139e-16, -1.0, 0.0, -1.139e-16, -1.0, 2.742e-17, -5.748e-16, -1.0, 2.742e-17, -5.748e-16, -1.0, 2.742e-17, -5.748e-16, -1.0, 0.0, 0.0, -1.0, 0.0, 0.0, -1.0, 0.0, 0.0, -1.0, 0.0, 0.0, -1.0, 0.0, 0.0, -1.0, 0.0, 0.0, -1.0, -9.155e-17, 2.457e-15, -1.0, -9.155e-17, 2.457e-15, -1.0, -9.155e-17, 2.457e-15, -1.0, 0.0, 0.0, -1.0, 0.0, 0.0, -1.0, 0.0, 0.0, -1.0, 5.732e-16, -3.522e-17, -1.0, 5.732e-16, -3.522e-17, -1.0, 5.732e-16, -3.522e-17, -1.0, 0.0, 0.0, -1.0, 0.0, 0.0, -1.0, 0.0, 0.0, -1.0, 0.0, 0.0, -1.0, 0.0, 0.0, -1.0, 0.0, 0.0, -1.0, -7.992e-19, 3.181e-18, -1.0, -7.992e-19, 3.181e-18, -1.0, -7.992e-19, 3.181e-18, -1.0, 0.0, 0.0, -1.0, 0.0, 0.0, -1.0, 0.0, 0.0, -1.0, 0.0, 0.0, -1.0, 0.0, 0.0, -1.0, 0.0, 0.0, -1.0, -4.458e-18, 0.0, -1.0, -4.458e-18, 0.0, -1.0, -4.458e-18, 0.0, -1.0, 1.356e-16, 5.532e-16, -1.0, 1.356e-16, 5.532e-16, -1.0, 1.356e-16, 5.532e-16, -1.0, -4.189e-18, 1.052e-18, -1.0, -4.189e-18, 1.052e-18, -1.0, -4.189e-18, 1.052e-18, -1.0, 0.0, 0.0, -1.0, 0.0, 0.0, -1.0, 0.0, 0.0, -1.0, 1.226e-15, -5.466e-15, -1.0, 1.226e-15, -5.466e-15, -1.0, 1.226e-15, -5.466e-15, -1.0, -5.823e-16, 1.042e-17, -1.0, -5.823e-16, 1.042e-17, -1.0, -5.823e-16, 1.042e-17, -1.0, 0.0, -2.651e-17, -1.0, 0.0, -2.651e-17, -1.0, 0.0, -2.651e-17, -1.0, 5.058e-15, 8.228e-16, -1.0, 5.058e-15, 8.228e-16, -1.0, 5.058e-15, 8.228e-16, -1.0, 0.0, 0.0, -1.0, 0.0, 0.0, -1.0, 0.0, 0.0, -1.0, -1.356e-16, -5.532e-16, -1.0, -1.356e-16, -5.532e-16, -1.0, -1.356e-16, -5.532e-16, -1.0, 3.244e-18, -4.855e-18, -1.0, 3.244e-18, -4.855e-18, -1.0, 3.244e-18, -4.855e-18, -1.0, 3.812e-18, -2.547e-18, -1.0, 3.812e-18, -2.547e-18, -1.0, 3.812e-18, -2.547e-18, -1.0, 0.0, 0.0, -1.0, 0.0, 0.0, -1.0, 0.0, 0.0, -1.0, 1.332e-16, 0.0, -1.0, 1.332e-16, 0.0, -1.0, 1.332e-16, 0.0, -1.0, 0.0, 0.0, -1.0, 0.0, 0.0, -1.0, 0.0, 0.0, -1.0, -8.601e-16, 5.051e-15, -1.0, -8.601e-16, 5.051e-15, -1.0, -8.601e-16, 5.051e-15, -1.0, 0.0, 0.0, -1.0, 0.0, 0.0, -1.0, 0.0, 0.0, -1.0, 0.0, 0.0, -1.0, 0.0, 0.0, -1.0, 0.0, 0.0, -1.0, 0.0, 0.0, -1.0, 0.0, 0.0, -1.0, 0.0, 0.0, -1.0, 0.0, 0.0, -1.0, 0.0, 0.0, -1.0, 0.0, 0.0, -1.0, 2.061e-15, -1.589e-14, -1.0, 2.061e-15, -1.589e-14, -1.0, 2.061e-15, -1.589e-14, -1.0, 1.765e-15, -2.29e-16, -1.0, 1.765e-15, -2.29e-16, -1.0, 1.765e-15, -2.29e-16, -1.0, -3.118e-18, -3.139e-17, -1.0, -3.118e-18, -3.139e-17, -1.0, -3.118e-18, -3.139e-17, -1.0, 0.0, -2.979e-17, -1.0, 0.0, -2.979e-17, -1.0, 0.0, -2.979e-17, -1.0, -4.151e-15, 5.386e-15, -1.0, -4.151e-15, 5.386e-15, -1.0, -4.151e-15, 5.386e-15, -1.0, -1.11e-16, 0.0, -1.0, -1.11e-16, 0.0, -1.0, -1.11e-16, 0.0, -1.0, 0.0, 0.0, -1.0, 0.0, 0.0, -1.0, 0.0, 0.0, -1.0, -3.765e-16, 5.053e-16, -1.0, -3.765e-16, 5.053e-16, -1.0, -3.765e-16, 5.053e-16, -1.0, 0.0, 0.0, -1.0, 0.0, 0.0, -1.0, 0.0, 0.0, -1.0, 0.0, 0.0, -1.0, 0.0, 0.0, -1.0, 0.0, 0.0, -1.0, 0.0, 0.0, -1.0, 0.0, 0.0, -1.0, 0.0, 0.0, -1.0, -9.599e-16, -5.413e-15, -1.0, -9.599e-16, -5.413e-15, -1.0, -9.599e-16, -5.413e-15, -1.0, -1.052e-16, 0.0, -1.0, -1.052e-16, 0.0, -1.0, -1.052e-16, 0.0, -1.0, -1.785e-15, -1.728e-14, -1.0, -1.785e-15, -1.728e-14, -1.0, -1.785e-15, -1.728e-14, -1.0, 0.0, 0.0, -1.0, 0.0, 0.0, -1.0, 0.0, 0.0, -1.0, 0.0, 0.0, -1.0, 0.0, 0.0, -1.0, 0.0, 0.0, -1.0, 6.845e-16, 5.086e-15, -1.0, 6.845e-16, 5.086e-15, -1.0, 6.845e-16, 5.086e-15, -1.0, -5.612e-16, -9.557e-17, -1.0, -5.612e-16, -9.557e-17, -1.0, -5.612e-16, -9.557e-17, -1.0, 0.0, 0.0, -1.0, 0.0, 0.0, -1.0, 0.0, 0.0, -1.0, 0.0, 0.0, -1.0, 0.0, 0.0, -1.0, 0.0, 0.0, -1.0, 1.765e-15, 2.29e-16, -1.0, 1.765e-15, 2.29e-16, -1.0, 1.765e-15, 2.29e-16, -1.0, 0.0, 1.48e-17, -1.0, 0.0, 1.48e-17, -1.0, 0.0, 1.48e-17, -1.0, 6.073e-16, 1.363e-16, -1.0, 6.073e-16, 1.363e-16, -1.0, 6.073e-16, 1.363e-16, -1.0, 0.0, 0.0, -1.0, 0.0, 0.0, -1.0, 0.0, 0.0, -1.0, 0.0, -1.139e-16, -1.0, 0.0, -1.139e-16, -1.0, 0.0, -1.139e-16, -1.0, 0.0, 1.025e-15, -1.0, 0.0, 1.025e-15, -1.0, 0.0, 1.025e-15, -1.0, 0.0, 1.025e-15, -1.0, 0.0, 1.025e-15, -1.0, 0.0, 1.025e-15, -1.0, -1.139e-16, 0.0, -1.0, -1.139e-16, 0.0, -1.0, -1.139e-16, 0.0, -1.0, -1.139e-16, 0.0, -1.0, -1.139e-16, 0.0, -1.0, -1.139e-16, 0.0, 0.0, 0.0, 1.0, 0.0, 0.0, 1.0, 0.0, 0.0, 1.0, 0.0, 0.0, 1.0, 0.0, 0.0, 1.0, 0.0, 0.0, 1.0, 0.0, -1.0, 0.0, 0.0, -1.0, 0.0, 0.0, -1.0, 0.0, 0.0, -1.0, 0.0, 0.0, -1.0, 0.0, 0.0, -1.0, 0.0, 0.0, 1.0, -0.0003777, -1.844e-06, 0.9239, -0.3827, -2.099e-05, 1.0, -0.0003777, 1.84e-06, 1.0, -0.0003766, 2.103e-05, 0.9239, -0.3827, 0.0, 0.9239, -0.3827, 1.833e-06, 0.9239, -0.3827, 2.08e-05, 0.7074, -0.7068, 0.0, 0.7074, -0.7068, 8.544e-09, 0.7074, -0.7068, 1.327e-05, 0.7074, -0.7068, 0.0, 0.3834, -0.9236, 0.0, 0.9239, -0.3827, -1.829e-06, 0.7074, -0.7068, -2.084e-05, 0.9239, -0.3827, 0.0, 0.7074, -0.7068, -8.493e-09, 0.3834, -0.9236, -1.319e-05, 0.3834, -0.9236, 1.885e-06, 0.3834, -0.9236, 2.081e-05, 0.001159, -1.0, 0.0, 0.001159, -1.0, 1.115e-16, 0.3834, -0.9236, -1.87e-06, 0.001158, -1.0, -2.092e-05, 0.3834, -0.9236, 0.0, 1.0, 0.0, 0.0, 1.0, 0.0, 0.0, 1.0, 0.0, 0.0, 1.0, 0.0, 0.0, 1.0, 0.0, 0.0, 1.0, 0.0, 0.0, 1.0, 0.0003777, 1.844e-06, 0.9239, 0.3827, 2.099e-05, 1.0, 0.0003777, -1.84e-06, 1.0, 0.0003766, -2.103e-05, 0.9239, 0.3827, 0.0, 0.9239, 0.3827, -1.833e-06, 0.9239, 0.3827, -2.08e-05, 0.7074, 0.7068, 0.0, 0.7074, 0.7068, -8.544e-09, 0.7074, 0.7068, -1.298e-05, 0.7074, 0.7068, 0.0, 0.3834, 0.9236, 0.0, 0.9239, 0.3827, 1.829e-06, 0.7074, 0.7068, 2.084e-05, 0.9239, 0.3827, 0.0, 0.7074, 0.7068, 8.495e-09, 0.3834, 0.9236, 1.289e-05, 0.3834, 0.9236, -1.855e-06, 0.3834, 0.9236, -2.09e-05, 0.001188, 1.0, -1.104e-16, 0.001188, 1.0, 0.0, 0.3834, 0.9236, 1.844e-06, 0.001187, 1.0, 2.111e-05, 0.3834, 0.9236, 1.0, 0.0, 0.0, 1.0, 0.0, 0.0, 1.0, 0.0, 0.0, 1.0, 0.0, 0.0, 1.0, 0.0, 0.0, 1.0, 0.0, 0.0])] * 3)])

# ---- objects
ob_floor_right_gable_empties = bpy.data.objects.new('floor_right_gable.empties', None)
ob_product = bpy.data.objects.new('Product', me_product)

# ---- transforms, parenting, visibility, modifiers, constraints
ob_floor_right_gable_empties.location = (0.0, 0.0, 0.0)
ob_floor_right_gable_empties.empty_display_size = 2.0
ob_product.parent = ob_floor_right_gable_empties
ob_product.location = (0.0, 0.0, 0.0)

# ---- collection membership
scene.collection.objects.link(ob_floor_right_gable_empties)
scene.collection.objects.link(ob_product)

# ---- scene / render settings (as saved in the file)
scene.frame_start = 1; scene.frame_end = 250; scene.frame_set(1)
scene.render.engine = 'BLENDER_EEVEE_NEXT'
scene.cycles.sampling_pattern = 'TABULATED_SOBOL'
scene.view_settings.view_transform = 'Filmic'
bpy.context.view_layer.update()

# ---- added for rendering (the .blend has no active camera and no usable light): camera, sun
cam_auto = bpy.data.cameras.new('AutoCamera')
cam_auto.lens = 50.0
cam_auto.sensor_width = 36.0
cam_auto.clip_end = 6893.94
ob_auto_camera = bpy.data.objects.new('AutoCamera', cam_auto)
scene.collection.objects.link(ob_auto_camera)
ob_auto_camera.location = (400.819, -321.382, 464.255)
ob_auto_camera.rotation_euler = (1.09748, -7.21219e-08, 0.694738)
scene.camera = ob_auto_camera
light_auto_sun = bpy.data.lights.new('AutoSun', 'SUN')
light_auto_sun.energy = 3.0
light_auto_sun.angle = 0.0523599
ob_auto_sun = bpy.data.objects.new('AutoSun', light_auto_sun)
scene.collection.objects.link(ob_auto_sun)
ob_auto_sun.rotation_euler = (0.872665, 0.174533, 0.523599)
bpy.context.view_layer.update()
